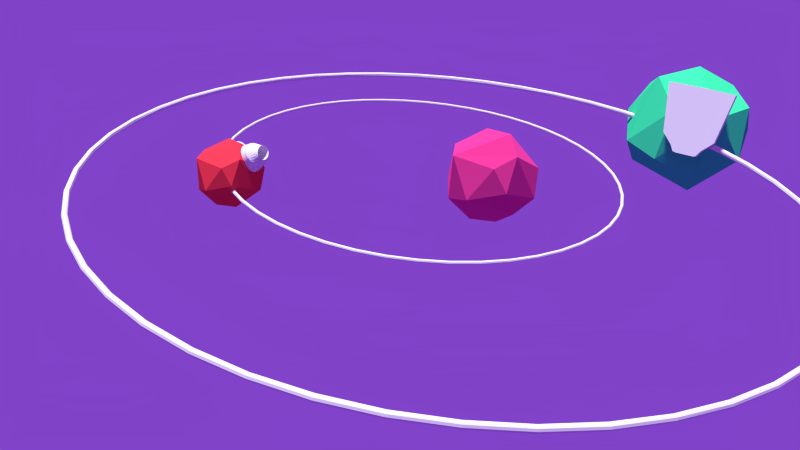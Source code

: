 # Source: Satellites.blend  (saved by Blender 2.73.0; exported with 4.5.12 LTS)
import bpy
from mathutils import Matrix  # noqa: F401  (used for matrix-valued properties, if any)

bpy.ops.wm.read_factory_settings(use_empty=True)
scene = bpy.context.scene
scene.name = 'Scene'

# ---- collections
col_collection_1 = bpy.data.collections.new('Collection 1'); scene.collection.children.link(col_collection_1)

# ---- materials (node trees are filled in below, after node groups)
mat_material_006 = bpy.data.materials.new('Material.006')
mat_material_006.alpha_threshold = 0.0
mat_material_006.diffuse_color = (0.5029, 0.402, 0.3467, 1.0)
mat_material_006.roughness = 0.5
mat_material_004 = bpy.data.materials.new('Material.004')
mat_material_004.alpha_threshold = 0.0
mat_material_004.diffuse_color = (0.04519, 0.7991, 0.3095, 1.0)
mat_material_004.roughness = 0.5
mat_material_001 = bpy.data.materials.new('Material.001')
mat_material_001.alpha_threshold = 0.0
mat_material_001.diffuse_color = (0.7991, 0.05448, 0.2831, 1.0)
mat_material_001.roughness = 0.5
mat_material_005 = bpy.data.materials.new('Material.005')
mat_material_005.alpha_threshold = 0.0
mat_material_005.diffuse_color = (0.7991, 0.04231, 0.06663, 1.0)
mat_material_005.roughness = 0.5

# ---- material node trees
mat_material_006.use_nodes = True; mat_material_006.node_tree.nodes.clear()
_N = mat_material_006.node_tree.nodes; _L = mat_material_006.node_tree.links
n0 = _N.new('ShaderNodeOutputMaterial'); n0.name = 'Material Output'; n0.location = (300, 300)
n1 = _N.new('ShaderNodeBsdfDiffuse'); n1.name = 'Diffuse BSDF'; n1.location = (10, 300)
n2 = _N.new('ShaderNodeRGB'); n2.name = 'RGB'; n2.location = (-180, 300)
n2.outputs[0].default_value = (0.5, 0.402, 0.3465, 1.0)
_L.new(n1.outputs[0], n0.inputs[0])
_L.new(n2.outputs[0], n1.inputs[0])
n0.is_active_output = True
mat_material_004.use_nodes = True; mat_material_004.node_tree.nodes.clear()
_N = mat_material_004.node_tree.nodes; _L = mat_material_004.node_tree.links
n0 = _N.new('ShaderNodeOutputMaterial'); n0.name = 'Material Output'; n0.location = (300, 300)
n1 = _N.new('ShaderNodeBsdfDiffuse'); n1.name = 'Diffuse BSDF'; n1.location = (10, 300)
n1.inputs[0].default_value = (0.04545, 0.8, 0.3117, 1.0)
_L.new(n1.outputs[0], n0.inputs[0])
n0.is_active_output = True
mat_material_001.use_nodes = True; mat_material_001.node_tree.nodes.clear()
_N = mat_material_001.node_tree.nodes; _L = mat_material_001.node_tree.links
n0 = _N.new('ShaderNodeOutputMaterial'); n0.name = 'Material Output'; n0.location = (300, 300)
n1 = _N.new('ShaderNodeBsdfDiffuse'); n1.name = 'Diffuse BSDF'; n1.location = (10, 300)
n1.inputs[0].default_value = (0.7991, 0.05448, 0.2831, 1.0)
n1.inputs[1].default_value = 0.7372
_L.new(n1.outputs[0], n0.inputs[0])
n0.is_active_output = True
mat_material_005.use_nodes = True; mat_material_005.node_tree.nodes.clear()
_N = mat_material_005.node_tree.nodes; _L = mat_material_005.node_tree.links
n0 = _N.new('ShaderNodeOutputMaterial'); n0.name = 'Material Output'; n0.location = (300, 300)
n1 = _N.new('ShaderNodeBsdfDiffuse'); n1.name = 'Diffuse BSDF'; n1.location = (10, 300)
n1.inputs[0].default_value = (0.8, 0.04212, 0.06588, 1.0)
_L.new(n1.outputs[0], n0.inputs[0])
n0.is_active_output = True

# ---- world
world_world = bpy.data.worlds.new('World'); scene.world = world_world
world_world.use_nodes = True; world_world.node_tree.nodes.clear()
_N = world_world.node_tree.nodes; _L = world_world.node_tree.links
n0 = _N.new('ShaderNodeOutputWorld'); n0.name = 'World Output'; n0.location = (300, 300)
n1 = _N.new('ShaderNodeBackground'); n1.name = 'Background'; n1.location = (110, 300)
n1.inputs[0].default_value = (0.2179, 0.05573, 0.5815, 1.0)
_L.new(n1.outputs[0], n0.inputs[0])
n0.is_active_output = True
world_world.color = (0.02835, 0.5815, 0.1878)
world_world.use_sun_shadow = False
world_world.sun_shadow_jitter_overblur = 0.0
world_world.cycles.sampling_method = 'MANUAL'
world_world.cycles.sample_map_resolution = 256

# ---- cameras
cam_camera = bpy.data.cameras.new('Camera')
cam_camera.clip_end = 100.0
cam_camera.lens = 35.0
cam_camera.sensor_width = 32.0
cam_camera.sensor_height = 18.0
cam_camera.ortho_scale = 7.314
cam_camera.dof.focus_distance = 0.0

# ---- lights
light_lamp = bpy.data.lights.new('Lamp', 'SUN')
light_lamp.transmission_factor = 0.0
light_lamp.cutoff_distance = 30.0
light_lamp.angle = 0.1993
light_lamp.energy = 4.7
light_lamp.shadow_buffer_clip_start = 1.001
light_lamp.shadow_soft_size = 0.1
light_lamp.shadow_cascade_max_distance = 1000.0
light_lamp.cycles.use_multiple_importance_sampling = False

# ---- meshes
me_torus_001 = bpy.data.meshes.new('Torus.001')
me_torus_001.from_pydata([(1.103, -3.277e-08, 2.575e-11), (1.101, -3.305e-08, 0.005406), (1.097, -3.252e-08, 0.008484), (1.092, -3.247e-08, 0.008381), (1.088, -3.237e-08, 0.006007), (1.087, -3.233e-08, 0.002929), (1.086, -3.232e-08, 2.575e-11), (1.087, -3.233e-08, -0.002929), (1.088, -3.221e-08, -0.006007), (1.092, -3.247e-08, -0.008381), (1.097, -3.26e-08, -0.008484), (1.101, -3.305e-08, -0.005406), (1.094, 0.144, 2.575e-11), (1.092, 0.1438, 0.005406), (1.087, 0.1432, 0.008484), (1.083, 0.1425, 0.008381), (1.079, 0.1421, 0.006007), (1.078, 0.1419, 0.002929), (1.077, 0.1418, 2.575e-11), (1.078, 0.1419, -0.002929), (1.079, 0.1421, -0.006007), (1.083, 0.1425, -0.008381), (1.087, 0.1432, -0.008484), (1.092, 0.1438, -0.005406), (1.066, 0.2855, 2.575e-11), (1.064, 0.285, 0.005406), (1.059, 0.2839, 0.008484), (1.055, 0.2826, 0.008381), (1.051, 0.2817, 0.006007), (1.05, 0.2813, 0.002929), (1.049, 0.2812, 2.575e-11), (1.05, 0.2813, -0.002929), (1.051, 0.2817, -0.006007), (1.055, 0.2826, -0.008381), (1.059, 0.2839, -0.008484), (1.064, 0.285, -0.005406), (1.019, 0.4222, 2.575e-11), (1.017, 0.4215, 0.005406), (1.013, 0.4197, 0.008484), (1.009, 0.4179, 0.008381), (1.006, 0.4165, 0.006007), (1.004, 0.4159, 0.002929), (1.004, 0.4158, 2.575e-11), (1.004, 0.4159, -0.002929), (1.006, 0.4165, -0.006007), (1.009, 0.4179, -0.008381), (1.013, 0.4197, -0.008484), (1.017, 0.4215, -0.005406), (0.9554, 0.5516, 2.575e-11), (0.9538, 0.5507, 0.005406), (0.9499, 0.5484, 0.008484), (0.9456, 0.546, 0.008381), (0.9426, 0.5442, 0.006007), (0.9412, 0.5434, 0.002929), (0.9409, 0.5432, 2.575e-11), (0.9412, 0.5434, -0.002929), (0.9426, 0.5442, -0.006007), (0.9456, 0.546, -0.008381), (0.9499, 0.5484, -0.008484), (0.9538, 0.5507, -0.005406), (0.8752, 0.6716, 2.575e-11), (0.8737, 0.6704, 0.005406), (0.8702, 0.6677, 0.008484), (0.8663, 0.6647, 0.008381), (0.8635, 0.6626, 0.006007), (0.8622, 0.6616, 0.002929), (0.8619, 0.6614, 2.575e-11), (0.8622, 0.6616, -0.002929), (0.8635, 0.6626, -0.006007), (0.8663, 0.6647, -0.008381), (0.8702, 0.6677, -0.008484), (0.8737, 0.6704, -0.005406), (0.78, 0.78, 2.575e-11), (0.7788, 0.7788, 0.005406), (0.7756, 0.7756, 0.008484), (0.7721, 0.7721, 0.008381), (0.7696, 0.7696, 0.006007), (0.7685, 0.7685, 0.002929), (0.7682, 0.7682, 2.575e-11), (0.7685, 0.7685, -0.002929), (0.7696, 0.7696, -0.006007), (0.7721, 0.7721, -0.008381), (0.7756, 0.7756, -0.008484), (0.7788, 0.7788, -0.005406), (0.6716, 0.8752, 2.575e-11), (0.6704, 0.8737, 0.005406), (0.6677, 0.8702, 0.008484), (0.6647, 0.8663, 0.008381), (0.6626, 0.8635, 0.006007), (0.6616, 0.8622, 0.002929), (0.6614, 0.8619, 2.575e-11), (0.6616, 0.8622, -0.002929), (0.6626, 0.8635, -0.006007), (0.6647, 0.8663, -0.008381), (0.6677, 0.8702, -0.008484), (0.6704, 0.8737, -0.005406), (0.5516, 0.9554, 2.575e-11), (0.5507, 0.9538, 0.005406), (0.5484, 0.9499, 0.008484), (0.546, 0.9456, 0.008381), (0.5442, 0.9426, 0.006007), (0.5434, 0.9412, 0.002929), (0.5432, 0.9409, 2.575e-11), (0.5434, 0.9412, -0.002929), (0.5442, 0.9426, -0.006007), (0.546, 0.9456, -0.008381), (0.5484, 0.9499, -0.008484), (0.5507, 0.9538, -0.005406), (0.4222, 1.019, 2.575e-11), (0.4215, 1.017, 0.005406), (0.4197, 1.013, 0.008484), (0.4179, 1.009, 0.008381), (0.4165, 1.006, 0.006007), (0.4159, 1.004, 0.002929), (0.4158, 1.004, 2.575e-11), (0.4159, 1.004, -0.002929), (0.4165, 1.006, -0.006007), (0.4179, 1.009, -0.008381), (0.4197, 1.013, -0.008484), (0.4215, 1.017, -0.005406), (0.2855, 1.066, 2.575e-11), (0.285, 1.064, 0.005406), (0.2839, 1.059, 0.008484), (0.2826, 1.055, 0.008381), (0.2817, 1.051, 0.006007), (0.2813, 1.05, 0.002929), (0.2812, 1.049, 2.575e-11), (0.2813, 1.05, -0.002929), (0.2817, 1.051, -0.006007), (0.2826, 1.055, -0.008381), (0.2839, 1.059, -0.008484), (0.285, 1.064, -0.005406), (0.144, 1.094, 2.575e-11), (0.1438, 1.092, 0.005406), (0.1432, 1.087, 0.008484), (0.1425, 1.083, 0.008381), (0.1421, 1.079, 0.006007), (0.1419, 1.078, 0.002929), (0.1418, 1.077, 2.575e-11), (0.1419, 1.078, -0.002929), (0.1421, 1.079, -0.006007), (0.1425, 1.083, -0.008381), (0.1432, 1.087, -0.008484), (0.1438, 1.092, -0.005406), (1.264e-07, 1.103, 2.575e-11), (1.771e-07, 1.101, 0.005406), (1.704e-07, 1.097, 0.008484), (1.3e-07, 1.092, 0.008381), (1.363e-07, 1.088, 0.006007), (1.049e-07, 1.087, 0.002929), (1.323e-07, 1.086, 2.575e-11), (1.049e-07, 1.087, -0.002929), (1.363e-07, 1.088, -0.006007), (1.3e-07, 1.092, -0.008381), (1.704e-07, 1.097, -0.008484), (1.771e-07, 1.101, -0.005406), (-0.144, 1.094, 2.575e-11), (-0.1438, 1.092, 0.005406), (-0.1432, 1.087, 0.008484), (-0.1425, 1.083, 0.008381), (-0.1421, 1.079, 0.006007), (-0.1419, 1.078, 0.002929), (-0.1418, 1.077, 2.575e-11), (-0.1419, 1.078, -0.002929), (-0.1421, 1.079, -0.006007), (-0.1425, 1.083, -0.008381), (-0.1432, 1.087, -0.008484), (-0.1438, 1.092, -0.005406), (-0.2855, 1.066, 2.575e-11), (-0.285, 1.064, 0.005406), (-0.2839, 1.059, 0.008484), (-0.2826, 1.055, 0.008381), (-0.2817, 1.051, 0.006007), (-0.2813, 1.05, 0.002929), (-0.2812, 1.049, 2.575e-11), (-0.2813, 1.05, -0.002929), (-0.2817, 1.051, -0.006007), (-0.2826, 1.055, -0.008381), (-0.2839, 1.059, -0.008484), (-0.285, 1.064, -0.005406), (-0.4222, 1.019, 2.575e-11), (-0.4215, 1.017, 0.005406), (-0.4197, 1.013, 0.008484), (-0.4179, 1.009, 0.008381), (-0.4165, 1.006, 0.006007), (-0.4159, 1.004, 0.002929), (-0.4158, 1.004, 2.575e-11), (-0.4159, 1.004, -0.002929), (-0.4165, 1.006, -0.006007), (-0.4179, 1.009, -0.008381), (-0.4197, 1.013, -0.008484), (-0.4215, 1.017, -0.005406), (-0.5516, 0.9554, 2.575e-11), (-0.5507, 0.9538, 0.005406), (-0.5484, 0.9499, 0.008484), (-0.546, 0.9456, 0.008381), (-0.5442, 0.9426, 0.006007), (-0.5434, 0.9412, 0.002929), (-0.5432, 0.9409, 2.575e-11), (-0.5434, 0.9412, -0.002929), (-0.5442, 0.9426, -0.006007), (-0.546, 0.9456, -0.008381), (-0.5484, 0.9499, -0.008484), (-0.5507, 0.9538, -0.005406), (-0.6716, 0.8752, 2.575e-11), (-0.6704, 0.8737, 0.005406), (-0.6677, 0.8702, 0.008484), (-0.6647, 0.8663, 0.008381), (-0.6626, 0.8635, 0.006007), (-0.6616, 0.8622, 0.002929), (-0.6614, 0.8619, 2.575e-11), (-0.6616, 0.8622, -0.002929), (-0.6626, 0.8635, -0.006007), (-0.6647, 0.8663, -0.008381), (-0.6677, 0.8702, -0.008484), (-0.6704, 0.8737, -0.005406), (-0.78, 0.78, 2.575e-11), (-0.7788, 0.7788, 0.005406), (-0.7756, 0.7756, 0.008484), (-0.7721, 0.7721, 0.008381), (-0.7696, 0.7696, 0.006007), (-0.7685, 0.7685, 0.002929), (-0.7682, 0.7682, 2.575e-11), (-0.7685, 0.7685, -0.002929), (-0.7696, 0.7696, -0.006007), (-0.7721, 0.7721, -0.008381), (-0.7756, 0.7756, -0.008484), (-0.7788, 0.7788, -0.005406), (-0.8752, 0.6716, 2.575e-11), (-0.8737, 0.6704, 0.005406), (-0.8702, 0.6677, 0.008484), (-0.8663, 0.6647, 0.008381), (-0.8635, 0.6626, 0.006007), (-0.8622, 0.6616, 0.002929), (-0.8619, 0.6614, 2.575e-11), (-0.8622, 0.6616, -0.002929), (-0.8635, 0.6626, -0.006007), (-0.8663, 0.6647, -0.008381), (-0.8702, 0.6677, -0.008484), (-0.8737, 0.6704, -0.005406), (-0.9554, 0.5516, 2.575e-11), (-0.9538, 0.5507, 0.005406), (-0.9499, 0.5484, 0.008484), (-0.9456, 0.546, 0.008381), (-0.9426, 0.5442, 0.006007), (-0.9412, 0.5434, 0.002929), (-0.9409, 0.5432, 2.575e-11), (-0.9412, 0.5434, -0.002929), (-0.9426, 0.5442, -0.006007), (-0.9456, 0.546, -0.008381), (-0.9499, 0.5484, -0.008484), (-0.9538, 0.5507, -0.005406), (-1.019, 0.4222, 2.575e-11), (-1.017, 0.4215, 0.005406), (-1.013, 0.4197, 0.008484), (-1.009, 0.4179, 0.008381), (-1.006, 0.4165, 0.006007), (-1.004, 0.4159, 0.002929), (-1.004, 0.4158, 2.575e-11), (-1.004, 0.4159, -0.002929), (-1.006, 0.4165, -0.006007), (-1.009, 0.4179, -0.008381), (-1.013, 0.4197, -0.008484), (-1.017, 0.4215, -0.005406), (-1.066, 0.2855, 2.575e-11), (-1.064, 0.285, 0.005406), (-1.059, 0.2839, 0.008484), (-1.055, 0.2826, 0.008381), (-1.051, 0.2817, 0.006007), (-1.05, 0.2813, 0.002929), (-1.049, 0.2812, 2.575e-11), (-1.05, 0.2813, -0.002929), (-1.051, 0.2817, -0.006007), (-1.055, 0.2826, -0.008381), (-1.059, 0.2839, -0.008484), (-1.064, 0.285, -0.005406), (-1.094, 0.144, 2.575e-11), (-1.092, 0.1438, 0.005406), (-1.087, 0.1432, 0.008484), (-1.083, 0.1425, 0.008381), (-1.079, 0.1421, 0.006007), (-1.078, 0.1419, 0.002929), (-1.077, 0.1418, 2.575e-11), (-1.078, 0.1419, -0.002929), (-1.079, 0.1421, -0.006007), (-1.083, 0.1425, -0.008381), (-1.087, 0.1432, -0.008484), (-1.092, 0.1438, -0.005406), (-1.103, 1.357e-07, 2.575e-11), (-1.101, 1.335e-07, 0.005406), (-1.097, 1.287e-07, 0.008484), (-1.092, 1.226e-07, 0.008381), (-1.088, 1.165e-07, 0.006007), (-1.087, 1.109e-07, 0.002929), (-1.086, 1.102e-07, 2.575e-11), (-1.087, 1.109e-07, -0.002929), (-1.088, 1.165e-07, -0.006007), (-1.092, 1.226e-07, -0.008381), (-1.097, 1.289e-07, -0.008484), (-1.101, 1.335e-07, -0.005406), (-1.094, -0.144, 2.575e-11), (-1.092, -0.1438, 0.005406), (-1.087, -0.1432, 0.008484), (-1.083, -0.1425, 0.008381), (-1.079, -0.1421, 0.006007), (-1.078, -0.1419, 0.002929), (-1.077, -0.1418, 2.575e-11), (-1.078, -0.1419, -0.002929), (-1.079, -0.1421, -0.006007), (-1.083, -0.1425, -0.008381), (-1.087, -0.1432, -0.008484), (-1.092, -0.1438, -0.005406), (-1.066, -0.2855, 2.575e-11), (-1.064, -0.285, 0.005406), (-1.059, -0.2839, 0.008484), (-1.055, -0.2826, 0.008381), (-1.051, -0.2817, 0.006007), (-1.05, -0.2813, 0.002929), (-1.049, -0.2812, 2.575e-11), (-1.05, -0.2813, -0.002929), (-1.051, -0.2817, -0.006007), (-1.055, -0.2826, -0.008381), (-1.059, -0.2839, -0.008484), (-1.064, -0.285, -0.005406), (-1.019, -0.4222, 2.575e-11), (-1.017, -0.4215, 0.005406), (-1.013, -0.4197, 0.008484), (-1.009, -0.4179, 0.008381), (-1.006, -0.4165, 0.006007), (-1.004, -0.4159, 0.002929), (-1.004, -0.4158, 2.575e-11), (-1.004, -0.4159, -0.002929), (-1.006, -0.4165, -0.006007), (-1.009, -0.4179, -0.008381), (-1.013, -0.4197, -0.008484), (-1.017, -0.4215, -0.005406), (-0.9554, -0.5516, 2.575e-11), (-0.9538, -0.5507, 0.005406), (-0.9499, -0.5484, 0.008484), (-0.9456, -0.546, 0.008381), (-0.9426, -0.5442, 0.006007), (-0.9412, -0.5434, 0.002929), (-0.9409, -0.5432, 2.575e-11), (-0.9412, -0.5434, -0.002929), (-0.9426, -0.5442, -0.006007), (-0.9456, -0.546, -0.008381), (-0.9499, -0.5484, -0.008484), (-0.9538, -0.5507, -0.005406), (-0.8752, -0.6716, 2.575e-11), (-0.8737, -0.6704, 0.005406), (-0.8702, -0.6677, 0.008484), (-0.8663, -0.6647, 0.008381), (-0.8635, -0.6626, 0.006007), (-0.8622, -0.6616, 0.002929), (-0.8619, -0.6614, 2.575e-11), (-0.8622, -0.6616, -0.002929), (-0.8635, -0.6626, -0.006007), (-0.8663, -0.6647, -0.008381), (-0.8702, -0.6677, -0.008484), (-0.8737, -0.6704, -0.005406), (-0.78, -0.78, 2.575e-11), (-0.7788, -0.7788, 0.005406), (-0.7756, -0.7756, 0.008484), (-0.7721, -0.7721, 0.008381), (-0.7696, -0.7696, 0.006007), (-0.7685, -0.7685, 0.002929), (-0.7682, -0.7682, 2.575e-11), (-0.7685, -0.7685, -0.002929), (-0.7696, -0.7696, -0.006007), (-0.7721, -0.7721, -0.008381), (-0.7756, -0.7756, -0.008484), (-0.7788, -0.7788, -0.005406), (-0.6716, -0.8752, 2.575e-11), (-0.6704, -0.8737, 0.005406), (-0.6677, -0.8702, 0.008484), (-0.6647, -0.8663, 0.008381), (-0.6626, -0.8635, 0.006007), (-0.6616, -0.8622, 0.002929), (-0.6614, -0.8619, 2.575e-11), (-0.6616, -0.8622, -0.002929), (-0.6626, -0.8635, -0.006007), (-0.6647, -0.8663, -0.008381), (-0.6677, -0.8702, -0.008484), (-0.6704, -0.8737, -0.005406), (-0.5516, -0.9554, 2.575e-11), (-0.5507, -0.9538, 0.005406), (-0.5484, -0.9499, 0.008484), (-0.546, -0.9456, 0.008381), (-0.5442, -0.9426, 0.006007), (-0.5434, -0.9412, 0.002929), (-0.5432, -0.9409, 2.575e-11), (-0.5434, -0.9412, -0.002929), (-0.5442, -0.9426, -0.006007), (-0.546, -0.9456, -0.008381), (-0.5484, -0.9499, -0.008484), (-0.5507, -0.9538, -0.005406), (-0.4222, -1.019, 2.575e-11), (-0.4215, -1.017, 0.005406), (-0.4197, -1.013, 0.008484), (-0.4179, -1.009, 0.008381), (-0.4165, -1.006, 0.006007), (-0.4159, -1.004, 0.002929), (-0.4158, -1.004, 2.575e-11), (-0.4159, -1.004, -0.002929), (-0.4165, -1.006, -0.006007), (-0.4179, -1.009, -0.008381), (-0.4197, -1.013, -0.008484), (-0.4215, -1.017, -0.005406), (-0.2855, -1.066, 2.575e-11), (-0.285, -1.064, 0.005406), (-0.2839, -1.059, 0.008484), (-0.2826, -1.055, 0.008381), (-0.2817, -1.051, 0.006007), (-0.2813, -1.05, 0.002929), (-0.2812, -1.049, 2.575e-11), (-0.2813, -1.05, -0.002929), (-0.2817, -1.051, -0.006007), (-0.2826, -1.055, -0.008381), (-0.2839, -1.059, -0.008484), (-0.285, -1.064, -0.005406), (-0.144, -1.094, 2.575e-11), (-0.1438, -1.092, 0.005406), (-0.1432, -1.087, 0.008484), (-0.1425, -1.083, 0.008381), (-0.1421, -1.079, 0.006007), (-0.1419, -1.078, 0.002929), (-0.1418, -1.077, 2.575e-11), (-0.1419, -1.078, -0.002929), (-0.1421, -1.079, -0.006007), (-0.1425, -1.083, -0.008381), (-0.1432, -1.087, -0.008484), (-0.1438, -1.092, -0.005406), (1.33e-07, -1.103, 2.575e-11), (1.992e-07, -1.101, 0.005406), (1.802e-07, -1.097, 0.008484), (8.61e-08, -1.092, 0.008381), (3.778e-08, -1.088, 0.006007), (-5.351e-08, -1.087, 0.002929), (-5.533e-08, -1.086, 2.575e-11), (-5.351e-08, -1.087, -0.002929), (3.77e-08, -1.088, -0.006007), (8.61e-08, -1.092, -0.008381), (1.802e-07, -1.097, -0.008484), (1.992e-07, -1.101, -0.005406), (0.144, -1.094, 2.575e-11), (0.1438, -1.092, 0.005406), (0.1432, -1.087, 0.008484), (0.1425, -1.083, 0.008381), (0.1421, -1.079, 0.006007), (0.1419, -1.078, 0.002929), (0.1418, -1.077, 2.575e-11), (0.1419, -1.078, -0.002929), (0.1421, -1.079, -0.006007), (0.1425, -1.083, -0.008381), (0.1432, -1.087, -0.008484), (0.1438, -1.092, -0.005406), (0.2855, -1.066, 2.575e-11), (0.285, -1.064, 0.005406), (0.2839, -1.059, 0.008484), (0.2826, -1.055, 0.008381), (0.2817, -1.051, 0.006007), (0.2813, -1.05, 0.002929), (0.2812, -1.049, 2.575e-11), (0.2813, -1.05, -0.002929), (0.2817, -1.051, -0.006007), (0.2826, -1.055, -0.008381), (0.2839, -1.059, -0.008484), (0.285, -1.064, -0.005406), (0.4222, -1.019, 2.575e-11), (0.4215, -1.017, 0.005406), (0.4197, -1.013, 0.008484), (0.4179, -1.009, 0.008381), (0.4165, -1.006, 0.006007), (0.4159, -1.004, 0.002929), (0.4158, -1.004, 2.575e-11), (0.4159, -1.004, -0.002929), (0.4165, -1.006, -0.006007), (0.4179, -1.009, -0.008381), (0.4197, -1.013, -0.008484), (0.4215, -1.017, -0.005406), (0.5516, -0.9554, 2.575e-11), (0.5507, -0.9538, 0.005406), (0.5484, -0.9499, 0.008484), (0.546, -0.9456, 0.008381), (0.5442, -0.9426, 0.006007), (0.5434, -0.9412, 0.002929), (0.5432, -0.9409, 2.575e-11), (0.5434, -0.9412, -0.002929), (0.5442, -0.9426, -0.006007), (0.546, -0.9456, -0.008381), (0.5484, -0.9499, -0.008484), (0.5507, -0.9538, -0.005406), (0.6716, -0.8752, 2.575e-11), (0.6704, -0.8737, 0.005406), (0.6677, -0.8702, 0.008484), (0.6647, -0.8663, 0.008381), (0.6626, -0.8635, 0.006007), (0.6616, -0.8622, 0.002929), (0.6614, -0.8619, 2.575e-11), (0.6616, -0.8622, -0.002929), (0.6626, -0.8635, -0.006007), (0.6647, -0.8663, -0.008381), (0.6677, -0.8702, -0.008484), (0.6704, -0.8737, -0.005406), (0.78, -0.78, 2.575e-11), (0.7788, -0.7788, 0.005406), (0.7756, -0.7756, 0.008484), (0.7721, -0.7721, 0.008381), (0.7696, -0.7696, 0.006007), (0.7685, -0.7685, 0.002929), (0.7682, -0.7682, 2.575e-11), (0.7685, -0.7685, -0.002929), (0.7696, -0.7696, -0.006007), (0.7721, -0.7721, -0.008381), (0.7756, -0.7756, -0.008484), (0.7788, -0.7788, -0.005406), (0.8752, -0.6716, 2.575e-11), (0.8737, -0.6704, 0.005406), (0.8702, -0.6677, 0.008484), (0.8663, -0.6647, 0.008381), (0.8635, -0.6626, 0.006007), (0.8622, -0.6616, 0.002929), (0.8619, -0.6614, 2.575e-11), (0.8622, -0.6616, -0.002929), (0.8635, -0.6626, -0.006007), (0.8663, -0.6647, -0.008381), (0.8702, -0.6677, -0.008484), (0.8737, -0.6704, -0.005406), (0.9554, -0.5516, 2.575e-11), (0.9538, -0.5507, 0.005406), (0.9499, -0.5484, 0.008484), (0.9456, -0.546, 0.008381), (0.9426, -0.5442, 0.006007), (0.9412, -0.5434, 0.002929), (0.9409, -0.5432, 2.575e-11), (0.9412, -0.5434, -0.002929), (0.9426, -0.5442, -0.006007), (0.9456, -0.546, -0.008381), (0.9499, -0.5484, -0.008484), (0.9538, -0.5507, -0.005406), (1.019, -0.4222, 2.575e-11), (1.017, -0.4215, 0.005406), (1.013, -0.4197, 0.008484), (1.009, -0.4179, 0.008381), (1.006, -0.4165, 0.006007), (1.004, -0.4159, 0.002929), (1.004, -0.4158, 2.575e-11), (1.004, -0.4159, -0.002929), (1.006, -0.4165, -0.006007), (1.009, -0.4179, -0.008381), (1.013, -0.4197, -0.008484), (1.017, -0.4215, -0.005406), (1.066, -0.2855, 2.575e-11), (1.064, -0.285, 0.005406), (1.059, -0.2839, 0.008484), (1.055, -0.2826, 0.008381), (1.051, -0.2817, 0.006007), (1.05, -0.2813, 0.002929), (1.049, -0.2812, 2.575e-11), (1.05, -0.2813, -0.002929), (1.051, -0.2817, -0.006007), (1.055, -0.2826, -0.008381), (1.059, -0.2839, -0.008484), (1.064, -0.285, -0.005406), (1.094, -0.144, 2.575e-11), (1.092, -0.1438, 0.005406), (1.087, -0.1432, 0.008484), (1.083, -0.1425, 0.008381), (1.079, -0.1421, 0.006007), (1.078, -0.1419, 0.002929), (1.077, -0.1418, 2.575e-11), (1.078, -0.1419, -0.002929), (1.079, -0.1421, -0.006007), (1.083, -0.1425, -0.008381), (1.087, -0.1432, -0.008484), (1.092, -0.1438, -0.005406)], [], [(0, 12, 13, 1), (1, 13, 14, 2), (2, 14, 15, 3), (3, 15, 16, 4), (4, 16, 17, 5), (5, 17, 18, 6), (6, 18, 19, 7), (7, 19, 20, 8), (8, 20, 21, 9), (9, 21, 22, 10), (10, 22, 23, 11), (0, 11, 23, 12), (12, 24, 25, 13), (13, 25, 26, 14), (14, 26, 27, 15), (15, 27, 28, 16), (16, 28, 29, 17), (17, 29, 30, 18), (18, 30, 31, 19), (19, 31, 32, 20), (20, 32, 33, 21), (21, 33, 34, 22), (22, 34, 35, 23), (23, 35, 24, 12), (24, 36, 37, 25), (25, 37, 38, 26), (26, 38, 39, 27), (27, 39, 40, 28), (28, 40, 41, 29), (29, 41, 42, 30), (30, 42, 43, 31), (31, 43, 44, 32), (32, 44, 45, 33), (33, 45, 46, 34), (34, 46, 47, 35), (35, 47, 36, 24), (36, 48, 49, 37), (37, 49, 50, 38), (38, 50, 51, 39), (39, 51, 52, 40), (40, 52, 53, 41), (41, 53, 54, 42), (42, 54, 55, 43), (43, 55, 56, 44), (44, 56, 57, 45), (45, 57, 58, 46), (46, 58, 59, 47), (47, 59, 48, 36), (48, 60, 61, 49), (49, 61, 62, 50), (50, 62, 63, 51), (51, 63, 64, 52), (52, 64, 65, 53), (53, 65, 66, 54), (54, 66, 67, 55), (55, 67, 68, 56), (56, 68, 69, 57), (57, 69, 70, 58), (58, 70, 71, 59), (59, 71, 60, 48), (60, 72, 73, 61), (61, 73, 74, 62), (62, 74, 75, 63), (63, 75, 76, 64), (64, 76, 77, 65), (65, 77, 78, 66), (66, 78, 79, 67), (67, 79, 80, 68), (68, 80, 81, 69), (69, 81, 82, 70), (70, 82, 83, 71), (71, 83, 72, 60), (72, 84, 85, 73), (73, 85, 86, 74), (74, 86, 87, 75), (75, 87, 88, 76), (76, 88, 89, 77), (77, 89, 90, 78), (78, 90, 91, 79), (79, 91, 92, 80), (80, 92, 93, 81), (81, 93, 94, 82), (82, 94, 95, 83), (83, 95, 84, 72), (84, 96, 97, 85), (85, 97, 98, 86), (86, 98, 99, 87), (87, 99, 100, 88), (88, 100, 101, 89), (89, 101, 102, 90), (90, 102, 103, 91), (91, 103, 104, 92), (92, 104, 105, 93), (93, 105, 106, 94), (94, 106, 107, 95), (95, 107, 96, 84), (96, 108, 109, 97), (97, 109, 110, 98), (98, 110, 111, 99), (99, 111, 112, 100), (100, 112, 113, 101), (101, 113, 114, 102), (102, 114, 115, 103), (103, 115, 116, 104), (104, 116, 117, 105), (105, 117, 118, 106), (106, 118, 119, 107), (107, 119, 108, 96), (108, 120, 121, 109), (109, 121, 122, 110), (110, 122, 123, 111), (111, 123, 124, 112), (112, 124, 125, 113), (113, 125, 126, 114), (114, 126, 127, 115), (115, 127, 128, 116), (116, 128, 129, 117), (117, 129, 130, 118), (118, 130, 131, 119), (119, 131, 120, 108), (120, 132, 133, 121), (121, 133, 134, 122), (122, 134, 135, 123), (123, 135, 136, 124), (124, 136, 137, 125), (125, 137, 138, 126), (126, 138, 139, 127), (127, 139, 140, 128), (128, 140, 141, 129), (129, 141, 142, 130), (130, 142, 143, 131), (131, 143, 132, 120), (132, 144, 145, 133), (133, 145, 146, 134), (134, 146, 147, 135), (135, 147, 148, 136), (136, 148, 149, 137), (137, 149, 150, 138), (138, 150, 151, 139), (139, 151, 152, 140), (140, 152, 153, 141), (141, 153, 154, 142), (142, 154, 155, 143), (143, 155, 144, 132), (144, 156, 157, 145), (145, 157, 158, 146), (146, 158, 159, 147), (147, 159, 160, 148), (148, 160, 161, 149), (149, 161, 162, 150), (150, 162, 163, 151), (151, 163, 164, 152), (152, 164, 165, 153), (153, 165, 166, 154), (154, 166, 167, 155), (155, 167, 156, 144), (156, 168, 169, 157), (157, 169, 170, 158), (158, 170, 171, 159), (159, 171, 172, 160), (160, 172, 173, 161), (161, 173, 174, 162), (162, 174, 175, 163), (163, 175, 176, 164), (164, 176, 177, 165), (165, 177, 178, 166), (166, 178, 179, 167), (167, 179, 168, 156), (168, 180, 181, 169), (169, 181, 182, 170), (170, 182, 183, 171), (171, 183, 184, 172), (172, 184, 185, 173), (173, 185, 186, 174), (174, 186, 187, 175), (175, 187, 188, 176), (176, 188, 189, 177), (177, 189, 190, 178), (178, 190, 191, 179), (179, 191, 180, 168), (180, 192, 193, 181), (181, 193, 194, 182), (182, 194, 195, 183), (183, 195, 196, 184), (184, 196, 197, 185), (185, 197, 198, 186), (186, 198, 199, 187), (187, 199, 200, 188), (188, 200, 201, 189), (189, 201, 202, 190), (190, 202, 203, 191), (191, 203, 192, 180), (192, 204, 205, 193), (193, 205, 206, 194), (194, 206, 207, 195), (195, 207, 208, 196), (196, 208, 209, 197), (197, 209, 210, 198), (198, 210, 211, 199), (199, 211, 212, 200), (200, 212, 213, 201), (201, 213, 214, 202), (202, 214, 215, 203), (203, 215, 204, 192), (204, 216, 217, 205), (205, 217, 218, 206), (206, 218, 219, 207), (207, 219, 220, 208), (208, 220, 221, 209), (209, 221, 222, 210), (210, 222, 223, 211), (211, 223, 224, 212), (212, 224, 225, 213), (213, 225, 226, 214), (214, 226, 227, 215), (215, 227, 216, 204), (216, 228, 229, 217), (217, 229, 230, 218), (218, 230, 231, 219), (219, 231, 232, 220), (220, 232, 233, 221), (221, 233, 234, 222), (222, 234, 235, 223), (223, 235, 236, 224), (224, 236, 237, 225), (225, 237, 238, 226), (226, 238, 239, 227), (227, 239, 228, 216), (228, 240, 241, 229), (229, 241, 242, 230), (230, 242, 243, 231), (231, 243, 244, 232), (232, 244, 245, 233), (233, 245, 246, 234), (234, 246, 247, 235), (235, 247, 248, 236), (236, 248, 249, 237), (237, 249, 250, 238), (238, 250, 251, 239), (239, 251, 240, 228), (240, 252, 253, 241), (241, 253, 254, 242), (242, 254, 255, 243), (243, 255, 256, 244), (244, 256, 257, 245), (245, 257, 258, 246), (246, 258, 259, 247), (247, 259, 260, 248), (248, 260, 261, 249), (249, 261, 262, 250), (250, 262, 263, 251), (251, 263, 252, 240), (252, 264, 265, 253), (253, 265, 266, 254), (254, 266, 267, 255), (255, 267, 268, 256), (256, 268, 269, 257), (257, 269, 270, 258), (258, 270, 271, 259), (259, 271, 272, 260), (260, 272, 273, 261), (261, 273, 274, 262), (262, 274, 275, 263), (263, 275, 264, 252), (264, 276, 277, 265), (265, 277, 278, 266), (266, 278, 279, 267), (267, 279, 280, 268), (268, 280, 281, 269), (269, 281, 282, 270), (270, 282, 283, 271), (271, 283, 284, 272), (272, 284, 285, 273), (273, 285, 286, 274), (274, 286, 287, 275), (275, 287, 276, 264), (276, 288, 289, 277), (277, 289, 290, 278), (278, 290, 291, 279), (279, 291, 292, 280), (280, 292, 293, 281), (281, 293, 294, 282), (282, 294, 295, 283), (283, 295, 296, 284), (284, 296, 297, 285), (285, 297, 298, 286), (286, 298, 299, 287), (287, 299, 288, 276), (288, 300, 301, 289), (289, 301, 302, 290), (290, 302, 303, 291), (291, 303, 304, 292), (292, 304, 305, 293), (293, 305, 306, 294), (294, 306, 307, 295), (295, 307, 308, 296), (296, 308, 309, 297), (297, 309, 310, 298), (298, 310, 311, 299), (299, 311, 300, 288), (300, 312, 313, 301), (301, 313, 314, 302), (302, 314, 315, 303), (303, 315, 316, 304), (304, 316, 317, 305), (305, 317, 318, 306), (306, 318, 319, 307), (307, 319, 320, 308), (308, 320, 321, 309), (309, 321, 322, 310), (310, 322, 323, 311), (311, 323, 312, 300), (312, 324, 325, 313), (313, 325, 326, 314), (314, 326, 327, 315), (315, 327, 328, 316), (316, 328, 329, 317), (317, 329, 330, 318), (318, 330, 331, 319), (319, 331, 332, 320), (320, 332, 333, 321), (321, 333, 334, 322), (322, 334, 335, 323), (323, 335, 324, 312), (324, 336, 337, 325), (325, 337, 338, 326), (326, 338, 339, 327), (327, 339, 340, 328), (328, 340, 341, 329), (329, 341, 342, 330), (330, 342, 343, 331), (331, 343, 344, 332), (332, 344, 345, 333), (333, 345, 346, 334), (334, 346, 347, 335), (335, 347, 336, 324), (336, 348, 349, 337), (337, 349, 350, 338), (338, 350, 351, 339), (339, 351, 352, 340), (340, 352, 353, 341), (341, 353, 354, 342), (342, 354, 355, 343), (343, 355, 356, 344), (344, 356, 357, 345), (345, 357, 358, 346), (346, 358, 359, 347), (347, 359, 348, 336), (348, 360, 361, 349), (349, 361, 362, 350), (350, 362, 363, 351), (351, 363, 364, 352), (352, 364, 365, 353), (353, 365, 366, 354), (354, 366, 367, 355), (355, 367, 368, 356), (356, 368, 369, 357), (357, 369, 370, 358), (358, 370, 371, 359), (359, 371, 360, 348), (360, 372, 373, 361), (361, 373, 374, 362), (362, 374, 375, 363), (363, 375, 376, 364), (364, 376, 377, 365), (365, 377, 378, 366), (366, 378, 379, 367), (367, 379, 380, 368), (368, 380, 381, 369), (369, 381, 382, 370), (370, 382, 383, 371), (371, 383, 372, 360), (372, 384, 385, 373), (373, 385, 386, 374), (374, 386, 387, 375), (375, 387, 388, 376), (376, 388, 389, 377), (377, 389, 390, 378), (378, 390, 391, 379), (379, 391, 392, 380), (380, 392, 393, 381), (381, 393, 394, 382), (382, 394, 395, 383), (383, 395, 384, 372), (384, 396, 397, 385), (385, 397, 398, 386), (386, 398, 399, 387), (387, 399, 400, 388), (388, 400, 401, 389), (389, 401, 402, 390), (390, 402, 403, 391), (391, 403, 404, 392), (392, 404, 405, 393), (393, 405, 406, 394), (394, 406, 407, 395), (395, 407, 396, 384), (396, 408, 409, 397), (397, 409, 410, 398), (398, 410, 411, 399), (399, 411, 412, 400), (400, 412, 413, 401), (401, 413, 414, 402), (402, 414, 415, 403), (403, 415, 416, 404), (404, 416, 417, 405), (405, 417, 418, 406), (406, 418, 419, 407), (407, 419, 408, 396), (408, 420, 421, 409), (409, 421, 422, 410), (410, 422, 423, 411), (411, 423, 424, 412), (412, 424, 425, 413), (413, 425, 426, 414), (414, 426, 427, 415), (415, 427, 428, 416), (416, 428, 429, 417), (417, 429, 430, 418), (418, 430, 431, 419), (419, 431, 420, 408), (420, 432, 433, 421), (421, 433, 434, 422), (422, 434, 435, 423), (423, 435, 436, 424), (424, 436, 437, 425), (425, 437, 438, 426), (426, 438, 439, 427), (427, 439, 440, 428), (428, 440, 441, 429), (429, 441, 442, 430), (430, 442, 443, 431), (431, 443, 432, 420), (432, 444, 445, 433), (433, 445, 446, 434), (434, 446, 447, 435), (435, 447, 448, 436), (436, 448, 449, 437), (437, 449, 450, 438), (438, 450, 451, 439), (439, 451, 452, 440), (440, 452, 453, 441), (441, 453, 454, 442), (442, 454, 455, 443), (443, 455, 444, 432), (444, 456, 457, 445), (445, 457, 458, 446), (446, 458, 459, 447), (447, 459, 460, 448), (448, 460, 461, 449), (449, 461, 462, 450), (450, 462, 463, 451), (451, 463, 464, 452), (452, 464, 465, 453), (453, 465, 466, 454), (454, 466, 467, 455), (455, 467, 456, 444), (456, 468, 469, 457), (457, 469, 470, 458), (458, 470, 471, 459), (459, 471, 472, 460), (460, 472, 473, 461), (461, 473, 474, 462), (462, 474, 475, 463), (463, 475, 476, 464), (464, 476, 477, 465), (465, 477, 478, 466), (466, 478, 479, 467), (467, 479, 468, 456), (468, 480, 481, 469), (469, 481, 482, 470), (470, 482, 483, 471), (471, 483, 484, 472), (472, 484, 485, 473), (473, 485, 486, 474), (474, 486, 487, 475), (475, 487, 488, 476), (476, 488, 489, 477), (477, 489, 490, 478), (478, 490, 491, 479), (479, 491, 480, 468), (480, 492, 493, 481), (481, 493, 494, 482), (482, 494, 495, 483), (483, 495, 496, 484), (484, 496, 497, 485), (485, 497, 498, 486), (486, 498, 499, 487), (487, 499, 500, 488), (488, 500, 501, 489), (489, 501, 502, 490), (490, 502, 503, 491), (491, 503, 492, 480), (492, 504, 505, 493), (493, 505, 506, 494), (494, 506, 507, 495), (495, 507, 508, 496), (496, 508, 509, 497), (497, 509, 510, 498), (498, 510, 511, 499), (499, 511, 512, 500), (500, 512, 513, 501), (501, 513, 514, 502), (502, 514, 515, 503), (503, 515, 504, 492), (504, 516, 517, 505), (505, 517, 518, 506), (506, 518, 519, 507), (507, 519, 520, 508), (508, 520, 521, 509), (509, 521, 522, 510), (510, 522, 523, 511), (511, 523, 524, 512), (512, 524, 525, 513), (513, 525, 526, 514), (514, 526, 527, 515), (515, 527, 516, 504), (516, 528, 529, 517), (517, 529, 530, 518), (518, 530, 531, 519), (519, 531, 532, 520), (520, 532, 533, 521), (521, 533, 534, 522), (522, 534, 535, 523), (523, 535, 536, 524), (524, 536, 537, 525), (525, 537, 538, 526), (526, 538, 539, 527), (527, 539, 528, 516), (528, 540, 541, 529), (529, 541, 542, 530), (530, 542, 543, 531), (531, 543, 544, 532), (532, 544, 545, 533), (533, 545, 546, 534), (534, 546, 547, 535), (535, 547, 548, 536), (536, 548, 549, 537), (537, 549, 550, 538), (538, 550, 551, 539), (539, 551, 540, 528), (540, 552, 553, 541), (541, 553, 554, 542), (542, 554, 555, 543), (543, 555, 556, 544), (544, 556, 557, 545), (545, 557, 558, 546), (546, 558, 559, 547), (547, 559, 560, 548), (548, 560, 561, 549), (549, 561, 562, 550), (550, 562, 563, 551), (551, 563, 552, 540), (552, 564, 565, 553), (553, 565, 566, 554), (554, 566, 567, 555), (555, 567, 568, 556), (556, 568, 569, 557), (557, 569, 570, 558), (558, 570, 571, 559), (559, 571, 572, 560), (560, 572, 573, 561), (561, 573, 574, 562), (562, 574, 575, 563), (563, 575, 564, 552), (564, 0, 1, 565), (565, 1, 2, 566), (566, 2, 3, 567), (567, 3, 4, 568), (568, 4, 5, 569), (569, 5, 6, 570), (570, 6, 7, 571), (571, 7, 8, 572), (572, 8, 9, 573), (573, 9, 10, 574), (574, 10, 11, 575), (575, 11, 0, 564)])
me_torus_001.use_remesh_preserve_volume = False
me_torus_001.use_remesh_preserve_attributes = False
me_torus_001.use_mirror_vertex_groups = False
me_torus_001.update()
me_torus = bpy.data.meshes.new('Torus')
me_torus.from_pydata([(1.103, -3.277e-08, 2.575e-11), (1.101, -3.305e-08, 0.005406), (1.097, -3.252e-08, 0.008484), (1.092, -3.247e-08, 0.008381), (1.088, -3.237e-08, 0.006007), (1.087, -3.233e-08, 0.002929), (1.086, -3.232e-08, 2.575e-11), (1.087, -3.233e-08, -0.002929), (1.088, -3.221e-08, -0.006007), (1.092, -3.247e-08, -0.008381), (1.097, -3.26e-08, -0.008484), (1.101, -3.305e-08, -0.005406), (1.094, 0.144, 2.575e-11), (1.092, 0.1438, 0.005406), (1.087, 0.1432, 0.008484), (1.083, 0.1425, 0.008381), (1.079, 0.1421, 0.006007), (1.078, 0.1419, 0.002929), (1.077, 0.1418, 2.575e-11), (1.078, 0.1419, -0.002929), (1.079, 0.1421, -0.006007), (1.083, 0.1425, -0.008381), (1.087, 0.1432, -0.008484), (1.092, 0.1438, -0.005406), (1.066, 0.2855, 2.575e-11), (1.064, 0.285, 0.005406), (1.059, 0.2839, 0.008484), (1.055, 0.2826, 0.008381), (1.051, 0.2817, 0.006007), (1.05, 0.2813, 0.002929), (1.049, 0.2812, 2.575e-11), (1.05, 0.2813, -0.002929), (1.051, 0.2817, -0.006007), (1.055, 0.2826, -0.008381), (1.059, 0.2839, -0.008484), (1.064, 0.285, -0.005406), (1.019, 0.4222, 2.575e-11), (1.017, 0.4215, 0.005406), (1.013, 0.4197, 0.008484), (1.009, 0.4179, 0.008381), (1.006, 0.4165, 0.006007), (1.004, 0.4159, 0.002929), (1.004, 0.4158, 2.575e-11), (1.004, 0.4159, -0.002929), (1.006, 0.4165, -0.006007), (1.009, 0.4179, -0.008381), (1.013, 0.4197, -0.008484), (1.017, 0.4215, -0.005406), (0.9554, 0.5516, 2.575e-11), (0.9538, 0.5507, 0.005406), (0.9499, 0.5484, 0.008484), (0.9456, 0.546, 0.008381), (0.9426, 0.5442, 0.006007), (0.9412, 0.5434, 0.002929), (0.9409, 0.5432, 2.575e-11), (0.9412, 0.5434, -0.002929), (0.9426, 0.5442, -0.006007), (0.9456, 0.546, -0.008381), (0.9499, 0.5484, -0.008484), (0.9538, 0.5507, -0.005406), (0.8752, 0.6716, 2.575e-11), (0.8737, 0.6704, 0.005406), (0.8702, 0.6677, 0.008484), (0.8663, 0.6647, 0.008381), (0.8635, 0.6626, 0.006007), (0.8622, 0.6616, 0.002929), (0.8619, 0.6614, 2.575e-11), (0.8622, 0.6616, -0.002929), (0.8635, 0.6626, -0.006007), (0.8663, 0.6647, -0.008381), (0.8702, 0.6677, -0.008484), (0.8737, 0.6704, -0.005406), (0.78, 0.78, 2.575e-11), (0.7788, 0.7788, 0.005406), (0.7756, 0.7756, 0.008484), (0.7721, 0.7721, 0.008381), (0.7696, 0.7696, 0.006007), (0.7685, 0.7685, 0.002929), (0.7682, 0.7682, 2.575e-11), (0.7685, 0.7685, -0.002929), (0.7696, 0.7696, -0.006007), (0.7721, 0.7721, -0.008381), (0.7756, 0.7756, -0.008484), (0.7788, 0.7788, -0.005406), (0.6716, 0.8752, 2.575e-11), (0.6704, 0.8737, 0.005406), (0.6677, 0.8702, 0.008484), (0.6647, 0.8663, 0.008381), (0.6626, 0.8635, 0.006007), (0.6616, 0.8622, 0.002929), (0.6614, 0.8619, 2.575e-11), (0.6616, 0.8622, -0.002929), (0.6626, 0.8635, -0.006007), (0.6647, 0.8663, -0.008381), (0.6677, 0.8702, -0.008484), (0.6704, 0.8737, -0.005406), (0.5516, 0.9554, 2.575e-11), (0.5507, 0.9538, 0.005406), (0.5484, 0.9499, 0.008484), (0.546, 0.9456, 0.008381), (0.5442, 0.9426, 0.006007), (0.5434, 0.9412, 0.002929), (0.5432, 0.9409, 2.575e-11), (0.5434, 0.9412, -0.002929), (0.5442, 0.9426, -0.006007), (0.546, 0.9456, -0.008381), (0.5484, 0.9499, -0.008484), (0.5507, 0.9538, -0.005406), (0.4222, 1.019, 2.575e-11), (0.4215, 1.017, 0.005406), (0.4197, 1.013, 0.008484), (0.4179, 1.009, 0.008381), (0.4165, 1.006, 0.006007), (0.4159, 1.004, 0.002929), (0.4158, 1.004, 2.575e-11), (0.4159, 1.004, -0.002929), (0.4165, 1.006, -0.006007), (0.4179, 1.009, -0.008381), (0.4197, 1.013, -0.008484), (0.4215, 1.017, -0.005406), (0.2855, 1.066, 2.575e-11), (0.285, 1.064, 0.005406), (0.2839, 1.059, 0.008484), (0.2826, 1.055, 0.008381), (0.2817, 1.051, 0.006007), (0.2813, 1.05, 0.002929), (0.2812, 1.049, 2.575e-11), (0.2813, 1.05, -0.002929), (0.2817, 1.051, -0.006007), (0.2826, 1.055, -0.008381), (0.2839, 1.059, -0.008484), (0.285, 1.064, -0.005406), (0.144, 1.094, 2.575e-11), (0.1438, 1.092, 0.005406), (0.1432, 1.087, 0.008484), (0.1425, 1.083, 0.008381), (0.1421, 1.079, 0.006007), (0.1419, 1.078, 0.002929), (0.1418, 1.077, 2.575e-11), (0.1419, 1.078, -0.002929), (0.1421, 1.079, -0.006007), (0.1425, 1.083, -0.008381), (0.1432, 1.087, -0.008484), (0.1438, 1.092, -0.005406), (1.264e-07, 1.103, 2.575e-11), (1.771e-07, 1.101, 0.005406), (1.704e-07, 1.097, 0.008484), (1.3e-07, 1.092, 0.008381), (1.363e-07, 1.088, 0.006007), (1.049e-07, 1.087, 0.002929), (1.323e-07, 1.086, 2.575e-11), (1.049e-07, 1.087, -0.002929), (1.363e-07, 1.088, -0.006007), (1.3e-07, 1.092, -0.008381), (1.704e-07, 1.097, -0.008484), (1.771e-07, 1.101, -0.005406), (-0.144, 1.094, 2.575e-11), (-0.1438, 1.092, 0.005406), (-0.1432, 1.087, 0.008484), (-0.1425, 1.083, 0.008381), (-0.1421, 1.079, 0.006007), (-0.1419, 1.078, 0.002929), (-0.1418, 1.077, 2.575e-11), (-0.1419, 1.078, -0.002929), (-0.1421, 1.079, -0.006007), (-0.1425, 1.083, -0.008381), (-0.1432, 1.087, -0.008484), (-0.1438, 1.092, -0.005406), (-0.2855, 1.066, 2.575e-11), (-0.285, 1.064, 0.005406), (-0.2839, 1.059, 0.008484), (-0.2826, 1.055, 0.008381), (-0.2817, 1.051, 0.006007), (-0.2813, 1.05, 0.002929), (-0.2812, 1.049, 2.575e-11), (-0.2813, 1.05, -0.002929), (-0.2817, 1.051, -0.006007), (-0.2826, 1.055, -0.008381), (-0.2839, 1.059, -0.008484), (-0.285, 1.064, -0.005406), (-0.4222, 1.019, 2.575e-11), (-0.4215, 1.017, 0.005406), (-0.4197, 1.013, 0.008484), (-0.4179, 1.009, 0.008381), (-0.4165, 1.006, 0.006007), (-0.4159, 1.004, 0.002929), (-0.4158, 1.004, 2.575e-11), (-0.4159, 1.004, -0.002929), (-0.4165, 1.006, -0.006007), (-0.4179, 1.009, -0.008381), (-0.4197, 1.013, -0.008484), (-0.4215, 1.017, -0.005406), (-0.5516, 0.9554, 2.575e-11), (-0.5507, 0.9538, 0.005406), (-0.5484, 0.9499, 0.008484), (-0.546, 0.9456, 0.008381), (-0.5442, 0.9426, 0.006007), (-0.5434, 0.9412, 0.002929), (-0.5432, 0.9409, 2.575e-11), (-0.5434, 0.9412, -0.002929), (-0.5442, 0.9426, -0.006007), (-0.546, 0.9456, -0.008381), (-0.5484, 0.9499, -0.008484), (-0.5507, 0.9538, -0.005406), (-0.6716, 0.8752, 2.575e-11), (-0.6704, 0.8737, 0.005406), (-0.6677, 0.8702, 0.008484), (-0.6647, 0.8663, 0.008381), (-0.6626, 0.8635, 0.006007), (-0.6616, 0.8622, 0.002929), (-0.6614, 0.8619, 2.575e-11), (-0.6616, 0.8622, -0.002929), (-0.6626, 0.8635, -0.006007), (-0.6647, 0.8663, -0.008381), (-0.6677, 0.8702, -0.008484), (-0.6704, 0.8737, -0.005406), (-0.78, 0.78, 2.575e-11), (-0.7788, 0.7788, 0.005406), (-0.7756, 0.7756, 0.008484), (-0.7721, 0.7721, 0.008381), (-0.7696, 0.7696, 0.006007), (-0.7685, 0.7685, 0.002929), (-0.7682, 0.7682, 2.575e-11), (-0.7685, 0.7685, -0.002929), (-0.7696, 0.7696, -0.006007), (-0.7721, 0.7721, -0.008381), (-0.7756, 0.7756, -0.008484), (-0.7788, 0.7788, -0.005406), (-0.8752, 0.6716, 2.575e-11), (-0.8737, 0.6704, 0.005406), (-0.8702, 0.6677, 0.008484), (-0.8663, 0.6647, 0.008381), (-0.8635, 0.6626, 0.006007), (-0.8622, 0.6616, 0.002929), (-0.8619, 0.6614, 2.575e-11), (-0.8622, 0.6616, -0.002929), (-0.8635, 0.6626, -0.006007), (-0.8663, 0.6647, -0.008381), (-0.8702, 0.6677, -0.008484), (-0.8737, 0.6704, -0.005406), (-0.9554, 0.5516, 2.575e-11), (-0.9538, 0.5507, 0.005406), (-0.9499, 0.5484, 0.008484), (-0.9456, 0.546, 0.008381), (-0.9426, 0.5442, 0.006007), (-0.9412, 0.5434, 0.002929), (-0.9409, 0.5432, 2.575e-11), (-0.9412, 0.5434, -0.002929), (-0.9426, 0.5442, -0.006007), (-0.9456, 0.546, -0.008381), (-0.9499, 0.5484, -0.008484), (-0.9538, 0.5507, -0.005406), (-1.019, 0.4222, 2.575e-11), (-1.017, 0.4215, 0.005406), (-1.013, 0.4197, 0.008484), (-1.009, 0.4179, 0.008381), (-1.006, 0.4165, 0.006007), (-1.004, 0.4159, 0.002929), (-1.004, 0.4158, 2.575e-11), (-1.004, 0.4159, -0.002929), (-1.006, 0.4165, -0.006007), (-1.009, 0.4179, -0.008381), (-1.013, 0.4197, -0.008484), (-1.017, 0.4215, -0.005406), (-1.066, 0.2855, 2.575e-11), (-1.064, 0.285, 0.005406), (-1.059, 0.2839, 0.008484), (-1.055, 0.2826, 0.008381), (-1.051, 0.2817, 0.006007), (-1.05, 0.2813, 0.002929), (-1.049, 0.2812, 2.575e-11), (-1.05, 0.2813, -0.002929), (-1.051, 0.2817, -0.006007), (-1.055, 0.2826, -0.008381), (-1.059, 0.2839, -0.008484), (-1.064, 0.285, -0.005406), (-1.094, 0.144, 2.575e-11), (-1.092, 0.1438, 0.005406), (-1.087, 0.1432, 0.008484), (-1.083, 0.1425, 0.008381), (-1.079, 0.1421, 0.006007), (-1.078, 0.1419, 0.002929), (-1.077, 0.1418, 2.575e-11), (-1.078, 0.1419, -0.002929), (-1.079, 0.1421, -0.006007), (-1.083, 0.1425, -0.008381), (-1.087, 0.1432, -0.008484), (-1.092, 0.1438, -0.005406), (-1.103, 1.357e-07, 2.575e-11), (-1.101, 1.335e-07, 0.005406), (-1.097, 1.287e-07, 0.008484), (-1.092, 1.226e-07, 0.008381), (-1.088, 1.165e-07, 0.006007), (-1.087, 1.109e-07, 0.002929), (-1.086, 1.102e-07, 2.575e-11), (-1.087, 1.109e-07, -0.002929), (-1.088, 1.165e-07, -0.006007), (-1.092, 1.226e-07, -0.008381), (-1.097, 1.289e-07, -0.008484), (-1.101, 1.335e-07, -0.005406), (-1.094, -0.144, 2.575e-11), (-1.092, -0.1438, 0.005406), (-1.087, -0.1432, 0.008484), (-1.083, -0.1425, 0.008381), (-1.079, -0.1421, 0.006007), (-1.078, -0.1419, 0.002929), (-1.077, -0.1418, 2.575e-11), (-1.078, -0.1419, -0.002929), (-1.079, -0.1421, -0.006007), (-1.083, -0.1425, -0.008381), (-1.087, -0.1432, -0.008484), (-1.092, -0.1438, -0.005406), (-1.066, -0.2855, 2.575e-11), (-1.064, -0.285, 0.005406), (-1.059, -0.2839, 0.008484), (-1.055, -0.2826, 0.008381), (-1.051, -0.2817, 0.006007), (-1.05, -0.2813, 0.002929), (-1.049, -0.2812, 2.575e-11), (-1.05, -0.2813, -0.002929), (-1.051, -0.2817, -0.006007), (-1.055, -0.2826, -0.008381), (-1.059, -0.2839, -0.008484), (-1.064, -0.285, -0.005406), (-1.019, -0.4222, 2.575e-11), (-1.017, -0.4215, 0.005406), (-1.013, -0.4197, 0.008484), (-1.009, -0.4179, 0.008381), (-1.006, -0.4165, 0.006007), (-1.004, -0.4159, 0.002929), (-1.004, -0.4158, 2.575e-11), (-1.004, -0.4159, -0.002929), (-1.006, -0.4165, -0.006007), (-1.009, -0.4179, -0.008381), (-1.013, -0.4197, -0.008484), (-1.017, -0.4215, -0.005406), (-0.9554, -0.5516, 2.575e-11), (-0.9538, -0.5507, 0.005406), (-0.9499, -0.5484, 0.008484), (-0.9456, -0.546, 0.008381), (-0.9426, -0.5442, 0.006007), (-0.9412, -0.5434, 0.002929), (-0.9409, -0.5432, 2.575e-11), (-0.9412, -0.5434, -0.002929), (-0.9426, -0.5442, -0.006007), (-0.9456, -0.546, -0.008381), (-0.9499, -0.5484, -0.008484), (-0.9538, -0.5507, -0.005406), (-0.8752, -0.6716, 2.575e-11), (-0.8737, -0.6704, 0.005406), (-0.8702, -0.6677, 0.008484), (-0.8663, -0.6647, 0.008381), (-0.8635, -0.6626, 0.006007), (-0.8622, -0.6616, 0.002929), (-0.8619, -0.6614, 2.575e-11), (-0.8622, -0.6616, -0.002929), (-0.8635, -0.6626, -0.006007), (-0.8663, -0.6647, -0.008381), (-0.8702, -0.6677, -0.008484), (-0.8737, -0.6704, -0.005406), (-0.78, -0.78, 2.575e-11), (-0.7788, -0.7788, 0.005406), (-0.7756, -0.7756, 0.008484), (-0.7721, -0.7721, 0.008381), (-0.7696, -0.7696, 0.006007), (-0.7685, -0.7685, 0.002929), (-0.7682, -0.7682, 2.575e-11), (-0.7685, -0.7685, -0.002929), (-0.7696, -0.7696, -0.006007), (-0.7721, -0.7721, -0.008381), (-0.7756, -0.7756, -0.008484), (-0.7788, -0.7788, -0.005406), (-0.6716, -0.8752, 2.575e-11), (-0.6704, -0.8737, 0.005406), (-0.6677, -0.8702, 0.008484), (-0.6647, -0.8663, 0.008381), (-0.6626, -0.8635, 0.006007), (-0.6616, -0.8622, 0.002929), (-0.6614, -0.8619, 2.575e-11), (-0.6616, -0.8622, -0.002929), (-0.6626, -0.8635, -0.006007), (-0.6647, -0.8663, -0.008381), (-0.6677, -0.8702, -0.008484), (-0.6704, -0.8737, -0.005406), (-0.5516, -0.9554, 2.575e-11), (-0.5507, -0.9538, 0.005406), (-0.5484, -0.9499, 0.008484), (-0.546, -0.9456, 0.008381), (-0.5442, -0.9426, 0.006007), (-0.5434, -0.9412, 0.002929), (-0.5432, -0.9409, 2.575e-11), (-0.5434, -0.9412, -0.002929), (-0.5442, -0.9426, -0.006007), (-0.546, -0.9456, -0.008381), (-0.5484, -0.9499, -0.008484), (-0.5507, -0.9538, -0.005406), (-0.4222, -1.019, 2.575e-11), (-0.4215, -1.017, 0.005406), (-0.4197, -1.013, 0.008484), (-0.4179, -1.009, 0.008381), (-0.4165, -1.006, 0.006007), (-0.4159, -1.004, 0.002929), (-0.4158, -1.004, 2.575e-11), (-0.4159, -1.004, -0.002929), (-0.4165, -1.006, -0.006007), (-0.4179, -1.009, -0.008381), (-0.4197, -1.013, -0.008484), (-0.4215, -1.017, -0.005406), (-0.2855, -1.066, 2.575e-11), (-0.285, -1.064, 0.005406), (-0.2839, -1.059, 0.008484), (-0.2826, -1.055, 0.008381), (-0.2817, -1.051, 0.006007), (-0.2813, -1.05, 0.002929), (-0.2812, -1.049, 2.575e-11), (-0.2813, -1.05, -0.002929), (-0.2817, -1.051, -0.006007), (-0.2826, -1.055, -0.008381), (-0.2839, -1.059, -0.008484), (-0.285, -1.064, -0.005406), (-0.144, -1.094, 2.575e-11), (-0.1438, -1.092, 0.005406), (-0.1432, -1.087, 0.008484), (-0.1425, -1.083, 0.008381), (-0.1421, -1.079, 0.006007), (-0.1419, -1.078, 0.002929), (-0.1418, -1.077, 2.575e-11), (-0.1419, -1.078, -0.002929), (-0.1421, -1.079, -0.006007), (-0.1425, -1.083, -0.008381), (-0.1432, -1.087, -0.008484), (-0.1438, -1.092, -0.005406), (1.33e-07, -1.103, 2.575e-11), (1.992e-07, -1.101, 0.005406), (1.802e-07, -1.097, 0.008484), (8.61e-08, -1.092, 0.008381), (3.778e-08, -1.088, 0.006007), (-5.351e-08, -1.087, 0.002929), (-5.533e-08, -1.086, 2.575e-11), (-5.351e-08, -1.087, -0.002929), (3.77e-08, -1.088, -0.006007), (8.61e-08, -1.092, -0.008381), (1.802e-07, -1.097, -0.008484), (1.992e-07, -1.101, -0.005406), (0.144, -1.094, 2.575e-11), (0.1438, -1.092, 0.005406), (0.1432, -1.087, 0.008484), (0.1425, -1.083, 0.008381), (0.1421, -1.079, 0.006007), (0.1419, -1.078, 0.002929), (0.1418, -1.077, 2.575e-11), (0.1419, -1.078, -0.002929), (0.1421, -1.079, -0.006007), (0.1425, -1.083, -0.008381), (0.1432, -1.087, -0.008484), (0.1438, -1.092, -0.005406), (0.2855, -1.066, 2.575e-11), (0.285, -1.064, 0.005406), (0.2839, -1.059, 0.008484), (0.2826, -1.055, 0.008381), (0.2817, -1.051, 0.006007), (0.2813, -1.05, 0.002929), (0.2812, -1.049, 2.575e-11), (0.2813, -1.05, -0.002929), (0.2817, -1.051, -0.006007), (0.2826, -1.055, -0.008381), (0.2839, -1.059, -0.008484), (0.285, -1.064, -0.005406), (0.4222, -1.019, 2.575e-11), (0.4215, -1.017, 0.005406), (0.4197, -1.013, 0.008484), (0.4179, -1.009, 0.008381), (0.4165, -1.006, 0.006007), (0.4159, -1.004, 0.002929), (0.4158, -1.004, 2.575e-11), (0.4159, -1.004, -0.002929), (0.4165, -1.006, -0.006007), (0.4179, -1.009, -0.008381), (0.4197, -1.013, -0.008484), (0.4215, -1.017, -0.005406), (0.5516, -0.9554, 2.575e-11), (0.5507, -0.9538, 0.005406), (0.5484, -0.9499, 0.008484), (0.546, -0.9456, 0.008381), (0.5442, -0.9426, 0.006007), (0.5434, -0.9412, 0.002929), (0.5432, -0.9409, 2.575e-11), (0.5434, -0.9412, -0.002929), (0.5442, -0.9426, -0.006007), (0.546, -0.9456, -0.008381), (0.5484, -0.9499, -0.008484), (0.5507, -0.9538, -0.005406), (0.6716, -0.8752, 2.575e-11), (0.6704, -0.8737, 0.005406), (0.6677, -0.8702, 0.008484), (0.6647, -0.8663, 0.008381), (0.6626, -0.8635, 0.006007), (0.6616, -0.8622, 0.002929), (0.6614, -0.8619, 2.575e-11), (0.6616, -0.8622, -0.002929), (0.6626, -0.8635, -0.006007), (0.6647, -0.8663, -0.008381), (0.6677, -0.8702, -0.008484), (0.6704, -0.8737, -0.005406), (0.78, -0.78, 2.575e-11), (0.7788, -0.7788, 0.005406), (0.7756, -0.7756, 0.008484), (0.7721, -0.7721, 0.008381), (0.7696, -0.7696, 0.006007), (0.7685, -0.7685, 0.002929), (0.7682, -0.7682, 2.575e-11), (0.7685, -0.7685, -0.002929), (0.7696, -0.7696, -0.006007), (0.7721, -0.7721, -0.008381), (0.7756, -0.7756, -0.008484), (0.7788, -0.7788, -0.005406), (0.8752, -0.6716, 2.575e-11), (0.8737, -0.6704, 0.005406), (0.8702, -0.6677, 0.008484), (0.8663, -0.6647, 0.008381), (0.8635, -0.6626, 0.006007), (0.8622, -0.6616, 0.002929), (0.8619, -0.6614, 2.575e-11), (0.8622, -0.6616, -0.002929), (0.8635, -0.6626, -0.006007), (0.8663, -0.6647, -0.008381), (0.8702, -0.6677, -0.008484), (0.8737, -0.6704, -0.005406), (0.9554, -0.5516, 2.575e-11), (0.9538, -0.5507, 0.005406), (0.9499, -0.5484, 0.008484), (0.9456, -0.546, 0.008381), (0.9426, -0.5442, 0.006007), (0.9412, -0.5434, 0.002929), (0.9409, -0.5432, 2.575e-11), (0.9412, -0.5434, -0.002929), (0.9426, -0.5442, -0.006007), (0.9456, -0.546, -0.008381), (0.9499, -0.5484, -0.008484), (0.9538, -0.5507, -0.005406), (1.019, -0.4222, 2.575e-11), (1.017, -0.4215, 0.005406), (1.013, -0.4197, 0.008484), (1.009, -0.4179, 0.008381), (1.006, -0.4165, 0.006007), (1.004, -0.4159, 0.002929), (1.004, -0.4158, 2.575e-11), (1.004, -0.4159, -0.002929), (1.006, -0.4165, -0.006007), (1.009, -0.4179, -0.008381), (1.013, -0.4197, -0.008484), (1.017, -0.4215, -0.005406), (1.066, -0.2855, 2.575e-11), (1.064, -0.285, 0.005406), (1.059, -0.2839, 0.008484), (1.055, -0.2826, 0.008381), (1.051, -0.2817, 0.006007), (1.05, -0.2813, 0.002929), (1.049, -0.2812, 2.575e-11), (1.05, -0.2813, -0.002929), (1.051, -0.2817, -0.006007), (1.055, -0.2826, -0.008381), (1.059, -0.2839, -0.008484), (1.064, -0.285, -0.005406), (1.094, -0.144, 2.575e-11), (1.092, -0.1438, 0.005406), (1.087, -0.1432, 0.008484), (1.083, -0.1425, 0.008381), (1.079, -0.1421, 0.006007), (1.078, -0.1419, 0.002929), (1.077, -0.1418, 2.575e-11), (1.078, -0.1419, -0.002929), (1.079, -0.1421, -0.006007), (1.083, -0.1425, -0.008381), (1.087, -0.1432, -0.008484), (1.092, -0.1438, -0.005406)], [], [(0, 12, 13, 1), (1, 13, 14, 2), (2, 14, 15, 3), (3, 15, 16, 4), (4, 16, 17, 5), (5, 17, 18, 6), (6, 18, 19, 7), (7, 19, 20, 8), (8, 20, 21, 9), (9, 21, 22, 10), (10, 22, 23, 11), (0, 11, 23, 12), (12, 24, 25, 13), (13, 25, 26, 14), (14, 26, 27, 15), (15, 27, 28, 16), (16, 28, 29, 17), (17, 29, 30, 18), (18, 30, 31, 19), (19, 31, 32, 20), (20, 32, 33, 21), (21, 33, 34, 22), (22, 34, 35, 23), (23, 35, 24, 12), (24, 36, 37, 25), (25, 37, 38, 26), (26, 38, 39, 27), (27, 39, 40, 28), (28, 40, 41, 29), (29, 41, 42, 30), (30, 42, 43, 31), (31, 43, 44, 32), (32, 44, 45, 33), (33, 45, 46, 34), (34, 46, 47, 35), (35, 47, 36, 24), (36, 48, 49, 37), (37, 49, 50, 38), (38, 50, 51, 39), (39, 51, 52, 40), (40, 52, 53, 41), (41, 53, 54, 42), (42, 54, 55, 43), (43, 55, 56, 44), (44, 56, 57, 45), (45, 57, 58, 46), (46, 58, 59, 47), (47, 59, 48, 36), (48, 60, 61, 49), (49, 61, 62, 50), (50, 62, 63, 51), (51, 63, 64, 52), (52, 64, 65, 53), (53, 65, 66, 54), (54, 66, 67, 55), (55, 67, 68, 56), (56, 68, 69, 57), (57, 69, 70, 58), (58, 70, 71, 59), (59, 71, 60, 48), (60, 72, 73, 61), (61, 73, 74, 62), (62, 74, 75, 63), (63, 75, 76, 64), (64, 76, 77, 65), (65, 77, 78, 66), (66, 78, 79, 67), (67, 79, 80, 68), (68, 80, 81, 69), (69, 81, 82, 70), (70, 82, 83, 71), (71, 83, 72, 60), (72, 84, 85, 73), (73, 85, 86, 74), (74, 86, 87, 75), (75, 87, 88, 76), (76, 88, 89, 77), (77, 89, 90, 78), (78, 90, 91, 79), (79, 91, 92, 80), (80, 92, 93, 81), (81, 93, 94, 82), (82, 94, 95, 83), (83, 95, 84, 72), (84, 96, 97, 85), (85, 97, 98, 86), (86, 98, 99, 87), (87, 99, 100, 88), (88, 100, 101, 89), (89, 101, 102, 90), (90, 102, 103, 91), (91, 103, 104, 92), (92, 104, 105, 93), (93, 105, 106, 94), (94, 106, 107, 95), (95, 107, 96, 84), (96, 108, 109, 97), (97, 109, 110, 98), (98, 110, 111, 99), (99, 111, 112, 100), (100, 112, 113, 101), (101, 113, 114, 102), (102, 114, 115, 103), (103, 115, 116, 104), (104, 116, 117, 105), (105, 117, 118, 106), (106, 118, 119, 107), (107, 119, 108, 96), (108, 120, 121, 109), (109, 121, 122, 110), (110, 122, 123, 111), (111, 123, 124, 112), (112, 124, 125, 113), (113, 125, 126, 114), (114, 126, 127, 115), (115, 127, 128, 116), (116, 128, 129, 117), (117, 129, 130, 118), (118, 130, 131, 119), (119, 131, 120, 108), (120, 132, 133, 121), (121, 133, 134, 122), (122, 134, 135, 123), (123, 135, 136, 124), (124, 136, 137, 125), (125, 137, 138, 126), (126, 138, 139, 127), (127, 139, 140, 128), (128, 140, 141, 129), (129, 141, 142, 130), (130, 142, 143, 131), (131, 143, 132, 120), (132, 144, 145, 133), (133, 145, 146, 134), (134, 146, 147, 135), (135, 147, 148, 136), (136, 148, 149, 137), (137, 149, 150, 138), (138, 150, 151, 139), (139, 151, 152, 140), (140, 152, 153, 141), (141, 153, 154, 142), (142, 154, 155, 143), (143, 155, 144, 132), (144, 156, 157, 145), (145, 157, 158, 146), (146, 158, 159, 147), (147, 159, 160, 148), (148, 160, 161, 149), (149, 161, 162, 150), (150, 162, 163, 151), (151, 163, 164, 152), (152, 164, 165, 153), (153, 165, 166, 154), (154, 166, 167, 155), (155, 167, 156, 144), (156, 168, 169, 157), (157, 169, 170, 158), (158, 170, 171, 159), (159, 171, 172, 160), (160, 172, 173, 161), (161, 173, 174, 162), (162, 174, 175, 163), (163, 175, 176, 164), (164, 176, 177, 165), (165, 177, 178, 166), (166, 178, 179, 167), (167, 179, 168, 156), (168, 180, 181, 169), (169, 181, 182, 170), (170, 182, 183, 171), (171, 183, 184, 172), (172, 184, 185, 173), (173, 185, 186, 174), (174, 186, 187, 175), (175, 187, 188, 176), (176, 188, 189, 177), (177, 189, 190, 178), (178, 190, 191, 179), (179, 191, 180, 168), (180, 192, 193, 181), (181, 193, 194, 182), (182, 194, 195, 183), (183, 195, 196, 184), (184, 196, 197, 185), (185, 197, 198, 186), (186, 198, 199, 187), (187, 199, 200, 188), (188, 200, 201, 189), (189, 201, 202, 190), (190, 202, 203, 191), (191, 203, 192, 180), (192, 204, 205, 193), (193, 205, 206, 194), (194, 206, 207, 195), (195, 207, 208, 196), (196, 208, 209, 197), (197, 209, 210, 198), (198, 210, 211, 199), (199, 211, 212, 200), (200, 212, 213, 201), (201, 213, 214, 202), (202, 214, 215, 203), (203, 215, 204, 192), (204, 216, 217, 205), (205, 217, 218, 206), (206, 218, 219, 207), (207, 219, 220, 208), (208, 220, 221, 209), (209, 221, 222, 210), (210, 222, 223, 211), (211, 223, 224, 212), (212, 224, 225, 213), (213, 225, 226, 214), (214, 226, 227, 215), (215, 227, 216, 204), (216, 228, 229, 217), (217, 229, 230, 218), (218, 230, 231, 219), (219, 231, 232, 220), (220, 232, 233, 221), (221, 233, 234, 222), (222, 234, 235, 223), (223, 235, 236, 224), (224, 236, 237, 225), (225, 237, 238, 226), (226, 238, 239, 227), (227, 239, 228, 216), (228, 240, 241, 229), (229, 241, 242, 230), (230, 242, 243, 231), (231, 243, 244, 232), (232, 244, 245, 233), (233, 245, 246, 234), (234, 246, 247, 235), (235, 247, 248, 236), (236, 248, 249, 237), (237, 249, 250, 238), (238, 250, 251, 239), (239, 251, 240, 228), (240, 252, 253, 241), (241, 253, 254, 242), (242, 254, 255, 243), (243, 255, 256, 244), (244, 256, 257, 245), (245, 257, 258, 246), (246, 258, 259, 247), (247, 259, 260, 248), (248, 260, 261, 249), (249, 261, 262, 250), (250, 262, 263, 251), (251, 263, 252, 240), (252, 264, 265, 253), (253, 265, 266, 254), (254, 266, 267, 255), (255, 267, 268, 256), (256, 268, 269, 257), (257, 269, 270, 258), (258, 270, 271, 259), (259, 271, 272, 260), (260, 272, 273, 261), (261, 273, 274, 262), (262, 274, 275, 263), (263, 275, 264, 252), (264, 276, 277, 265), (265, 277, 278, 266), (266, 278, 279, 267), (267, 279, 280, 268), (268, 280, 281, 269), (269, 281, 282, 270), (270, 282, 283, 271), (271, 283, 284, 272), (272, 284, 285, 273), (273, 285, 286, 274), (274, 286, 287, 275), (275, 287, 276, 264), (276, 288, 289, 277), (277, 289, 290, 278), (278, 290, 291, 279), (279, 291, 292, 280), (280, 292, 293, 281), (281, 293, 294, 282), (282, 294, 295, 283), (283, 295, 296, 284), (284, 296, 297, 285), (285, 297, 298, 286), (286, 298, 299, 287), (287, 299, 288, 276), (288, 300, 301, 289), (289, 301, 302, 290), (290, 302, 303, 291), (291, 303, 304, 292), (292, 304, 305, 293), (293, 305, 306, 294), (294, 306, 307, 295), (295, 307, 308, 296), (296, 308, 309, 297), (297, 309, 310, 298), (298, 310, 311, 299), (299, 311, 300, 288), (300, 312, 313, 301), (301, 313, 314, 302), (302, 314, 315, 303), (303, 315, 316, 304), (304, 316, 317, 305), (305, 317, 318, 306), (306, 318, 319, 307), (307, 319, 320, 308), (308, 320, 321, 309), (309, 321, 322, 310), (310, 322, 323, 311), (311, 323, 312, 300), (312, 324, 325, 313), (313, 325, 326, 314), (314, 326, 327, 315), (315, 327, 328, 316), (316, 328, 329, 317), (317, 329, 330, 318), (318, 330, 331, 319), (319, 331, 332, 320), (320, 332, 333, 321), (321, 333, 334, 322), (322, 334, 335, 323), (323, 335, 324, 312), (324, 336, 337, 325), (325, 337, 338, 326), (326, 338, 339, 327), (327, 339, 340, 328), (328, 340, 341, 329), (329, 341, 342, 330), (330, 342, 343, 331), (331, 343, 344, 332), (332, 344, 345, 333), (333, 345, 346, 334), (334, 346, 347, 335), (335, 347, 336, 324), (336, 348, 349, 337), (337, 349, 350, 338), (338, 350, 351, 339), (339, 351, 352, 340), (340, 352, 353, 341), (341, 353, 354, 342), (342, 354, 355, 343), (343, 355, 356, 344), (344, 356, 357, 345), (345, 357, 358, 346), (346, 358, 359, 347), (347, 359, 348, 336), (348, 360, 361, 349), (349, 361, 362, 350), (350, 362, 363, 351), (351, 363, 364, 352), (352, 364, 365, 353), (353, 365, 366, 354), (354, 366, 367, 355), (355, 367, 368, 356), (356, 368, 369, 357), (357, 369, 370, 358), (358, 370, 371, 359), (359, 371, 360, 348), (360, 372, 373, 361), (361, 373, 374, 362), (362, 374, 375, 363), (363, 375, 376, 364), (364, 376, 377, 365), (365, 377, 378, 366), (366, 378, 379, 367), (367, 379, 380, 368), (368, 380, 381, 369), (369, 381, 382, 370), (370, 382, 383, 371), (371, 383, 372, 360), (372, 384, 385, 373), (373, 385, 386, 374), (374, 386, 387, 375), (375, 387, 388, 376), (376, 388, 389, 377), (377, 389, 390, 378), (378, 390, 391, 379), (379, 391, 392, 380), (380, 392, 393, 381), (381, 393, 394, 382), (382, 394, 395, 383), (383, 395, 384, 372), (384, 396, 397, 385), (385, 397, 398, 386), (386, 398, 399, 387), (387, 399, 400, 388), (388, 400, 401, 389), (389, 401, 402, 390), (390, 402, 403, 391), (391, 403, 404, 392), (392, 404, 405, 393), (393, 405, 406, 394), (394, 406, 407, 395), (395, 407, 396, 384), (396, 408, 409, 397), (397, 409, 410, 398), (398, 410, 411, 399), (399, 411, 412, 400), (400, 412, 413, 401), (401, 413, 414, 402), (402, 414, 415, 403), (403, 415, 416, 404), (404, 416, 417, 405), (405, 417, 418, 406), (406, 418, 419, 407), (407, 419, 408, 396), (408, 420, 421, 409), (409, 421, 422, 410), (410, 422, 423, 411), (411, 423, 424, 412), (412, 424, 425, 413), (413, 425, 426, 414), (414, 426, 427, 415), (415, 427, 428, 416), (416, 428, 429, 417), (417, 429, 430, 418), (418, 430, 431, 419), (419, 431, 420, 408), (420, 432, 433, 421), (421, 433, 434, 422), (422, 434, 435, 423), (423, 435, 436, 424), (424, 436, 437, 425), (425, 437, 438, 426), (426, 438, 439, 427), (427, 439, 440, 428), (428, 440, 441, 429), (429, 441, 442, 430), (430, 442, 443, 431), (431, 443, 432, 420), (432, 444, 445, 433), (433, 445, 446, 434), (434, 446, 447, 435), (435, 447, 448, 436), (436, 448, 449, 437), (437, 449, 450, 438), (438, 450, 451, 439), (439, 451, 452, 440), (440, 452, 453, 441), (441, 453, 454, 442), (442, 454, 455, 443), (443, 455, 444, 432), (444, 456, 457, 445), (445, 457, 458, 446), (446, 458, 459, 447), (447, 459, 460, 448), (448, 460, 461, 449), (449, 461, 462, 450), (450, 462, 463, 451), (451, 463, 464, 452), (452, 464, 465, 453), (453, 465, 466, 454), (454, 466, 467, 455), (455, 467, 456, 444), (456, 468, 469, 457), (457, 469, 470, 458), (458, 470, 471, 459), (459, 471, 472, 460), (460, 472, 473, 461), (461, 473, 474, 462), (462, 474, 475, 463), (463, 475, 476, 464), (464, 476, 477, 465), (465, 477, 478, 466), (466, 478, 479, 467), (467, 479, 468, 456), (468, 480, 481, 469), (469, 481, 482, 470), (470, 482, 483, 471), (471, 483, 484, 472), (472, 484, 485, 473), (473, 485, 486, 474), (474, 486, 487, 475), (475, 487, 488, 476), (476, 488, 489, 477), (477, 489, 490, 478), (478, 490, 491, 479), (479, 491, 480, 468), (480, 492, 493, 481), (481, 493, 494, 482), (482, 494, 495, 483), (483, 495, 496, 484), (484, 496, 497, 485), (485, 497, 498, 486), (486, 498, 499, 487), (487, 499, 500, 488), (488, 500, 501, 489), (489, 501, 502, 490), (490, 502, 503, 491), (491, 503, 492, 480), (492, 504, 505, 493), (493, 505, 506, 494), (494, 506, 507, 495), (495, 507, 508, 496), (496, 508, 509, 497), (497, 509, 510, 498), (498, 510, 511, 499), (499, 511, 512, 500), (500, 512, 513, 501), (501, 513, 514, 502), (502, 514, 515, 503), (503, 515, 504, 492), (504, 516, 517, 505), (505, 517, 518, 506), (506, 518, 519, 507), (507, 519, 520, 508), (508, 520, 521, 509), (509, 521, 522, 510), (510, 522, 523, 511), (511, 523, 524, 512), (512, 524, 525, 513), (513, 525, 526, 514), (514, 526, 527, 515), (515, 527, 516, 504), (516, 528, 529, 517), (517, 529, 530, 518), (518, 530, 531, 519), (519, 531, 532, 520), (520, 532, 533, 521), (521, 533, 534, 522), (522, 534, 535, 523), (523, 535, 536, 524), (524, 536, 537, 525), (525, 537, 538, 526), (526, 538, 539, 527), (527, 539, 528, 516), (528, 540, 541, 529), (529, 541, 542, 530), (530, 542, 543, 531), (531, 543, 544, 532), (532, 544, 545, 533), (533, 545, 546, 534), (534, 546, 547, 535), (535, 547, 548, 536), (536, 548, 549, 537), (537, 549, 550, 538), (538, 550, 551, 539), (539, 551, 540, 528), (540, 552, 553, 541), (541, 553, 554, 542), (542, 554, 555, 543), (543, 555, 556, 544), (544, 556, 557, 545), (545, 557, 558, 546), (546, 558, 559, 547), (547, 559, 560, 548), (548, 560, 561, 549), (549, 561, 562, 550), (550, 562, 563, 551), (551, 563, 552, 540), (552, 564, 565, 553), (553, 565, 566, 554), (554, 566, 567, 555), (555, 567, 568, 556), (556, 568, 569, 557), (557, 569, 570, 558), (558, 570, 571, 559), (559, 571, 572, 560), (560, 572, 573, 561), (561, 573, 574, 562), (562, 574, 575, 563), (563, 575, 564, 552), (564, 0, 1, 565), (565, 1, 2, 566), (566, 2, 3, 567), (567, 3, 4, 568), (568, 4, 5, 569), (569, 5, 6, 570), (570, 6, 7, 571), (571, 7, 8, 572), (572, 8, 9, 573), (573, 9, 10, 574), (574, 10, 11, 575), (575, 11, 0, 564)])
me_torus.use_remesh_preserve_volume = False
me_torus.use_remesh_preserve_attributes = False
me_torus.use_mirror_vertex_groups = False
me_torus.update()
me_cylinder = bpy.data.meshes.new('Cylinder')
me_cylinder.from_pydata([(0.0, 1.0, -1.0), (0.0, 0.5689, 1.0), (0.1951, 0.9808, -1.0), (0.1951, 0.558, 1.0), (0.3827, 0.9239, -1.0), (0.3827, 0.5256, 1.0), (0.5556, 0.8315, -1.0), (0.5556, 0.473, 1.0), (0.7071, 0.7071, -1.0), (0.7071, 0.4023, 1.0), (0.8315, 0.5556, -1.0), (0.8315, 0.3161, 1.0), (0.9239, 0.3827, -1.0), (0.9239, 0.2177, 1.0), (0.9808, 0.1951, -1.0), (0.9808, 0.111, 1.0), (1.0, 7.55e-08, -1.0), (1.0, 1.658e-07, 1.0), (0.9808, -0.1951, -1.0), (0.9808, -0.111, 1.0), (0.9239, -0.3827, -1.0), (0.9239, -0.2177, 1.0), (0.8315, -0.5556, -1.0), (0.8315, -0.3161, 1.0), (0.7071, -0.7071, -1.0), (0.7071, -0.4023, 1.0), (0.5556, -0.8315, -1.0), (0.5556, -0.473, 1.0), (0.3827, -0.9239, -1.0), (0.3827, -0.5256, 1.0), (0.1951, -0.9808, -1.0), (0.1951, -0.558, 1.0), (-3.258e-07, -1.0, -1.0), (-3.258e-07, -0.5689, 1.0), (-0.1951, -0.9808, -1.0), (-0.1951, -0.558, 1.0), (-0.3827, -0.9239, -1.0), (-0.3827, -0.5256, 1.0), (-0.5556, -0.8315, -1.0), (-0.5556, -0.473, 1.0), (-0.7071, -0.7071, -1.0), (-0.7071, -0.4023, 1.0), (-0.8315, -0.5556, -1.0), (-0.8315, -0.3161, 1.0), (-0.9239, -0.3827, -1.0), (-0.9239, -0.2177, 1.0), (-0.9808, -0.1951, -1.0), (-0.9808, -0.111, 1.0), (-1.0, 9.656e-07, -1.0), (-1.0, 6.722e-07, 1.0), (-0.9808, 0.1951, -1.0), (-0.9808, 0.111, 1.0), (-0.9239, 0.3827, -1.0), (-0.9239, 0.2177, 1.0), (-0.8315, 0.5556, -1.0), (-0.8315, 0.3161, 1.0), (-0.7071, 0.7071, -1.0), (-0.7071, 0.4023, 1.0), (-0.5556, 0.8315, -1.0), (-0.5556, 0.473, 1.0), (-0.3827, 0.9239, -1.0), (-0.3827, 0.5256, 1.0), (-0.1951, 0.9808, -1.0), (-0.1951, 0.558, 1.0), (0.0, 0.6064, 0.4), (0.1951, 0.5948, 0.4), (0.3827, 0.5603, 0.4), (0.5556, 0.5042, 0.4), (0.7071, 0.4288, 0.4), (0.8315, 0.3369, 0.4), (0.9239, 0.2321, 0.4), (0.9808, 0.1183, 0.4), (1.0, 1.579e-07, 0.4), (0.9808, -0.1183, 0.4), (0.9239, -0.2321, 0.4), (0.8315, -0.3369, 0.4), (0.7071, -0.4288, 0.4), (0.5556, -0.5042, 0.4), (0.3827, -0.5603, 0.4), (0.1951, -0.5948, 0.4), (-3.258e-07, -0.6064, 0.4), (-0.1951, -0.5948, 0.4), (-0.3827, -0.5603, 0.4), (-0.5556, -0.5042, 0.4), (-0.7071, -0.4288, 0.4), (-0.8315, -0.3369, 0.4), (-0.9239, -0.2321, 0.4), (-0.9808, -0.1183, 0.4), (-1.0, 6.977e-07, 0.4), (-0.9808, 0.1183, 0.4), (-0.9239, 0.2321, 0.4), (-0.8315, 0.3369, 0.4), (-0.7071, 0.4288, 0.4), (-0.5556, 0.5042, 0.4), (-0.3827, 0.5603, 0.4), (-0.1951, 0.5948, 0.4), (0.1951, 0.6786, -0.58), (0.3827, 0.6392, -0.58), (0.5556, 0.5753, -0.58), (0.7071, 0.4892, -0.58), (0.8315, 0.3844, -0.58), (0.9239, 0.2648, -0.58), (0.9808, 0.135, -0.58), (1.0, 1.458e-07, -0.58), (0.9808, -0.135, -0.58), (0.9239, -0.2648, -0.58), (0.8315, -0.3844, -0.58), (0.7071, -0.4892, -0.58), (0.5556, -0.5753, -0.58), (0.3827, -0.6392, -0.58), (0.1951, -0.6786, -0.58), (-3.258e-07, -0.6919, -0.58), (-0.1951, -0.6786, -0.58), (-0.3827, -0.6392, -0.58), (-0.5556, -0.5753, -0.58), (-0.7071, -0.4892, -0.58), (-0.8315, -0.3844, -0.58), (-0.9239, -0.2648, -0.58), (-0.9808, -0.135, -0.58), (-1.0, 7.616e-07, -0.58), (-0.9808, 0.135, -0.58), (-0.9239, 0.2648, -0.58), (-0.8315, 0.3844, -0.58), (-0.7071, 0.4892, -0.58), (-0.5556, 0.5753, -0.58), (-0.3827, 0.6392, -0.58), (-0.1951, 0.6786, -0.58), (0.0, 0.6919, -0.58), (-0.3143, 0.1485, 2.293), (-0.2104, 0.1852, 2.316), (-0.09797, 0.2114, 2.329), (0.01859, 0.2259, 2.332), (0.1348, 0.2283, 2.325), (0.2463, 0.2184, 2.308), (0.3486, 0.1966, 2.282), (0.438, 0.1638, 2.248), (0.5108, 0.1213, 2.206), (0.5645, 0.07056, 2.16), (0.5968, 0.01365, 2.11), (0.6066, -0.04725, 2.058), (0.5934, -0.1098, 2.007), (0.5579, -0.1717, 1.958), (0.5012, -0.2304, 1.913), (0.4257, -0.2837, 1.875), (0.3343, -0.3297, 1.843), (0.2303, -0.3664, 1.821), (0.1179, -0.3925, 1.808), (0.001322, -0.4071, 1.805), (-0.1149, -0.4094, 1.812), (-0.2263, -0.3996, 1.829), (-0.3287, -0.3778, 1.855), (-0.418, -0.345, 1.889), (-0.4909, -0.3024, 1.93), (-0.5446, -0.2517, 1.977), (-0.5769, -0.1948, 2.027), (-0.5867, -0.1339, 2.079), (-0.5735, -0.07135, 2.13), (-0.538, -0.009514, 2.179), (-0.4813, 0.0492, 2.224), (-0.4058, 0.1026, 2.262), (-0.007266, 0.07482, 0.36), (0.04202, 0.09223, 0.3707), (0.09531, 0.1046, 0.3769), (0.1506, 0.1115, 0.3784), (0.2057, 0.1126, 0.375), (0.2585, 0.108, 0.367), (0.307, 0.09765, 0.3546), (0.3494, 0.0821, 0.3383), (0.3839, 0.06192, 0.3187), (0.4094, 0.03788, 0.2966), (0.4247, 0.0109, 0.2729), (0.4293, -0.01798, 0.2484), (0.4231, -0.04764, 0.2241), (0.4062, -0.07696, 0.2009), (0.3794, -0.1048, 0.1797), (0.3436, -0.1301, 0.1614), (0.3002, -0.1519, 0.1466), (0.2509, -0.1693, 0.1359), (0.1976, -0.1817, 0.1297), (0.1424, -0.1886, 0.1282), (0.08728, -0.1897, 0.1316), (0.03445, -0.185, 0.1396), (-0.01407, -0.1747, 0.152), (-0.05643, -0.1591, 0.1683), (-0.09099, -0.139, 0.1879), (-0.1164, -0.1149, 0.21), (-0.1317, -0.08794, 0.2337), (-0.1364, -0.05907, 0.2582), (-0.1301, -0.0294, 0.2825), (-0.1133, -8.414e-05, 0.3057), (-0.08644, 0.02775, 0.3269), (-0.05064, 0.05305, 0.3452)], [], [(64, 1, 3, 65), (65, 3, 5, 66), (66, 5, 7, 67), (67, 7, 9, 68), (68, 9, 11, 69), (69, 11, 13, 70), (70, 13, 15, 71), (71, 15, 17, 72), (72, 17, 19, 73), (73, 19, 21, 74), (74, 21, 23, 75), (75, 23, 25, 76), (76, 25, 27, 77), (77, 27, 29, 78), (78, 29, 31, 79), (79, 31, 33, 80), (80, 33, 35, 81), (81, 35, 37, 82), (82, 37, 39, 83), (83, 39, 41, 84), (84, 41, 43, 85), (85, 43, 45, 86), (86, 45, 47, 87), (87, 47, 49, 88), (88, 49, 51, 89), (89, 51, 53, 90), (90, 53, 55, 91), (91, 55, 57, 92), (92, 57, 59, 93), (93, 59, 61, 94), (61, 59, 157, 158), (95, 63, 1, 64), (94, 61, 63, 95), (0, 2, 4, 6, 8, 10, 12, 14, 16, 18, 20, 22, 24, 26, 28, 30, 32, 34, 36, 38, 40, 42, 44, 46, 48, 50, 52, 54, 56, 58, 60, 62), (125, 94, 95, 126), (126, 95, 64, 127), (124, 93, 94, 125), (123, 92, 93, 124), (122, 91, 92, 123), (121, 90, 91, 122), (120, 89, 90, 121), (119, 88, 89, 120), (118, 87, 88, 119), (117, 86, 87, 118), (116, 85, 86, 117), (115, 84, 85, 116), (114, 83, 84, 115), (113, 82, 83, 114), (112, 81, 82, 113), (111, 80, 81, 112), (110, 79, 80, 111), (109, 78, 79, 110), (108, 77, 78, 109), (107, 76, 77, 108), (106, 75, 76, 107), (105, 74, 75, 106), (104, 73, 74, 105), (103, 72, 73, 104), (102, 71, 72, 103), (101, 70, 71, 102), (100, 69, 70, 101), (99, 68, 69, 100), (98, 67, 68, 99), (97, 66, 67, 98), (96, 65, 66, 97), (127, 64, 65, 96), (0, 127, 96, 2), (2, 96, 97, 4), (4, 97, 98, 6), (6, 98, 99, 8), (8, 99, 100, 10), (10, 100, 101, 12), (12, 101, 102, 14), (14, 102, 103, 16), (16, 103, 104, 18), (18, 104, 105, 20), (20, 105, 106, 22), (22, 106, 107, 24), (24, 107, 108, 26), (26, 108, 109, 28), (28, 109, 110, 30), (30, 110, 111, 32), (32, 111, 112, 34), (34, 112, 113, 36), (36, 113, 114, 38), (38, 114, 115, 40), (40, 115, 116, 42), (42, 116, 117, 44), (44, 117, 118, 46), (46, 118, 119, 48), (48, 119, 120, 50), (50, 120, 121, 52), (52, 121, 122, 54), (54, 122, 123, 56), (56, 123, 124, 58), (58, 124, 125, 60), (62, 126, 127, 0), (60, 125, 126, 62), (159, 158, 190, 191), (39, 37, 146, 147), (3, 1, 128, 129), (17, 15, 135, 136), (45, 43, 149, 150), (23, 21, 138, 139), (51, 49, 152, 153), (7, 5, 130, 131), (29, 27, 141, 142), (57, 55, 155, 156), (35, 33, 144, 145), (13, 11, 133, 134), (63, 61, 158, 159), (41, 39, 147, 148), (19, 17, 136, 137), (47, 45, 150, 151), (25, 23, 139, 140), (53, 51, 153, 154), (9, 7, 131, 132), (31, 29, 142, 143), (59, 57, 156, 157), (37, 35, 145, 146), (15, 13, 134, 135), (1, 63, 159, 128), (43, 41, 148, 149), (21, 19, 137, 138), (49, 47, 151, 152), (5, 3, 129, 130), (27, 25, 140, 141), (55, 53, 154, 155), (11, 9, 132, 133), (33, 31, 143, 144), (161, 160, 191, 190, 189, 188, 187, 186, 185, 184, 183, 182, 181, 180, 179, 178, 177, 176, 175, 174, 173, 172, 171, 170, 169, 168, 167, 166, 165, 164, 163, 162), (148, 147, 179, 180), (137, 136, 168, 169), (157, 156, 188, 189), (146, 145, 177, 178), (135, 134, 166, 167), (155, 154, 186, 187), (133, 132, 164, 165), (144, 143, 175, 176), (153, 152, 184, 185), (131, 130, 162, 163), (142, 141, 173, 174), (151, 150, 182, 183), (129, 128, 160, 161), (140, 139, 171, 172), (128, 159, 191, 160), (149, 148, 180, 181), (138, 137, 169, 170), (158, 157, 189, 190), (147, 146, 178, 179), (136, 135, 167, 168), (156, 155, 187, 188), (145, 144, 176, 177), (134, 133, 165, 166), (154, 153, 185, 186), (132, 131, 163, 164), (143, 142, 174, 175), (152, 151, 183, 184), (130, 129, 161, 162), (141, 140, 172, 173), (150, 149, 181, 182), (139, 138, 170, 171)])
me_cylinder.use_remesh_preserve_volume = False
me_cylinder.use_remesh_preserve_attributes = False
me_cylinder.use_mirror_vertex_groups = False
me_cylinder.update()
me_cube_002 = bpy.data.meshes.new('Cube.002')
me_cube_002.from_pydata([(-0.5176, -1.0, -0.9794), (-0.5176, 1.0, -0.9794), (0.5176, 1.0, -0.9794), (0.5176, -1.0, -0.9794), (-1.496, -1.0, 0.9886), (-1.496, 1.0, 0.9886), (1.496, 1.0, 0.9886), (1.496, -1.0, 0.9886), (-0.4, 1.0, 1.0), (-0.4, 1.0, -1.0), (-0.4, -1.0, 1.0), (-0.4, -1.0, -1.0), (0.37, 1.0, 1.0), (0.37, -1.0, -1.0), (0.37, 1.0, -1.0), (0.37, -1.0, 1.0), (-1.151, -1.0, -0.4886), (-1.151, 1.0, -0.4886), (1.151, 1.0, -0.4886), (1.151, -1.0, -0.4886), (-0.4, -1.0, -0.5), (-0.4, 1.0, -0.5), (0.37, -1.0, -0.5), (0.37, 1.0, -0.5), (-0.6906, 1.0, -0.7933), (0.6906, 1.0, -0.7933), (0.6906, -1.0, -0.7933), (-0.4, -1.0, -0.7727), (-0.4, 1.0, -0.7727), (0.37, -1.0, -0.7727), (0.37, 1.0, -0.7727), (-0.6906, -1.0, -0.7933)], [], [(31, 24, 1, 0), (30, 25, 2, 14), (25, 26, 3, 2), (27, 31, 0, 11), (13, 14, 2, 3), (10, 8, 5, 4), (15, 12, 8, 10), (0, 1, 9, 11), (29, 27, 11, 13), (24, 28, 9, 1), (26, 29, 13, 3), (7, 6, 12, 15), (11, 9, 14, 13), (28, 30, 14, 9), (8, 12, 23, 21), (7, 15, 22, 19), (5, 8, 21, 17), (15, 10, 20, 22), (10, 4, 16, 20), (6, 7, 19, 18), (12, 6, 18, 23), (4, 5, 17, 16), (21, 23, 30, 28), (19, 22, 29, 26), (17, 21, 28, 24), (22, 20, 27, 29), (20, 16, 31, 27), (18, 19, 26, 25), (23, 18, 25, 30), (16, 17, 24, 31)])
me_cube_002.use_remesh_preserve_volume = False
me_cube_002.use_remesh_preserve_attributes = False
me_cube_002.use_mirror_vertex_groups = False
me_cube_002.update()
me_circle_001 = bpy.data.meshes.new('Circle.001')
me_circle_001.from_pydata([(0.0, 1.0, 0.0), (-0.1951, 0.9808, 0.0), (-0.3827, 0.9239, 0.0), (-0.5556, 0.8315, 0.0), (-0.7071, 0.7071, 0.0), (-0.8315, 0.5556, 0.0), (-0.9239, 0.3827, 0.0), (-0.9808, 0.1951, 0.0), (-1.0, 7.55e-08, 0.0), (-0.9808, -0.1951, 0.0), (-0.9239, -0.3827, 0.0), (-0.8315, -0.5556, 0.0), (-0.7071, -0.7071, 0.0), (-0.5556, -0.8315, 0.0), (-0.3827, -0.9239, 0.0), (-0.1951, -0.9808, 0.0), (3.258e-07, -1.0, 0.0), (0.1951, -0.9808, 0.0), (0.3827, -0.9239, 0.0), (0.5556, -0.8315, 0.0), (0.7071, -0.7071, 0.0), (0.8315, -0.5556, 0.0), (0.9239, -0.3827, 0.0), (0.9808, -0.1951, 0.0), (1.0, 9.656e-07, 0.0), (0.9808, 0.1951, 0.0), (0.9239, 0.3827, 0.0), (0.8315, 0.5556, 0.0), (0.7071, 0.7071, 0.0), (0.5556, 0.8315, 0.0), (0.3827, 0.9239, 0.0), (0.1951, 0.9808, 0.0)], [(1, 0), (2, 1), (3, 2), (4, 3), (5, 4), (6, 5), (7, 6), (8, 7), (9, 8), (10, 9), (11, 10), (12, 11), (13, 12), (14, 13), (15, 14), (16, 15), (17, 16), (18, 17), (19, 18), (20, 19), (21, 20), (22, 21), (23, 22), (24, 23), (25, 24), (26, 25), (27, 26), (28, 27), (29, 28), (30, 29), (31, 30), (0, 31)], [])
me_circle_001.materials.append(mat_material_006)
me_circle_001.use_remesh_preserve_volume = False
me_circle_001.use_remesh_preserve_attributes = False
me_circle_001.use_mirror_vertex_groups = False
me_circle_001.update()
me_circle = bpy.data.meshes.new('Circle')
me_circle.from_pydata([(0.0, 1.0, 0.0), (-0.1951, 0.9808, 0.0), (-0.3827, 0.9239, 0.0), (-0.5556, 0.8315, 0.0), (-0.7071, 0.7071, 0.0), (-0.8315, 0.5556, 0.0), (-0.9239, 0.3827, 0.0), (-0.9808, 0.1951, 0.0), (-1.0, 7.55e-08, 0.0), (-0.9808, -0.1951, 0.0), (-0.9239, -0.3827, 0.0), (-0.8315, -0.5556, 0.0), (-0.7071, -0.7071, 0.0), (-0.5556, -0.8315, 0.0), (-0.3827, -0.9239, 0.0), (-0.1951, -0.9808, 0.0), (3.258e-07, -1.0, 0.0), (0.1951, -0.9808, 0.0), (0.3827, -0.9239, 0.0), (0.5556, -0.8315, 0.0), (0.7071, -0.7071, 0.0), (0.8315, -0.5556, 0.0), (0.9239, -0.3827, 0.0), (0.9808, -0.1951, 0.0), (1.0, 9.656e-07, 0.0), (0.9808, 0.1951, 0.0), (0.9239, 0.3827, 0.0), (0.8315, 0.5556, 0.0), (0.7071, 0.7071, 0.0), (0.5556, 0.8315, 0.0), (0.3827, 0.9239, 0.0), (0.1951, 0.9808, 0.0)], [(1, 0), (2, 1), (3, 2), (4, 3), (5, 4), (6, 5), (7, 6), (8, 7), (9, 8), (10, 9), (11, 10), (12, 11), (13, 12), (14, 13), (15, 14), (16, 15), (17, 16), (18, 17), (19, 18), (20, 19), (21, 20), (22, 21), (23, 22), (24, 23), (25, 24), (26, 25), (27, 26), (28, 27), (29, 28), (30, 29), (31, 30), (0, 31)], [])
me_circle.use_remesh_preserve_volume = False
me_circle.use_remesh_preserve_attributes = False
me_circle.use_mirror_vertex_groups = False
me_circle.update()
me_icosphere_002 = bpy.data.meshes.new('Icosphere.002')
me_icosphere_002.from_pydata([(0.8257, -0.8551, 1.99), (0.5592, -0.07348, 1.326), (0.9306, -0.07349, 1.927), (1.126, 0.06827, 1.537), (1.24, -0.9201, 1.807), (0.4207, -0.2457, 1.643), (1.231, -0.9983, 1.326), (0.4539, -0.8565, 1.537), (1.428, -0.664, 1.204), (0.8555, -1.077, 1.369), (1.181, -0.5033, 0.9546), (0.8891, -0.3465, 0.9335), (0.6798, -0.8455, 1.085), (0.8067, -0.4064, 2.078), (1.481, -0.5979, 1.811), (1.24, -0.08647, 1.807), (0.4522, -0.664, 1.807), (1.459, -0.2457, 1.369), (0.9379, 0.01041, 1.204), (0.5018, -0.5033, 1.102)], [], [(12, 10, 6), (10, 8, 6), (12, 6, 9), (11, 1, 18), (5, 7, 16), (17, 15, 14), (14, 15, 2), (11, 10, 12), (1, 5, 2), (0, 4, 14), (11, 12, 19), (2, 5, 13), (9, 4, 0), (13, 16, 0), (3, 1, 2), (17, 3, 15), (0, 14, 13), (19, 12, 7), (7, 9, 0), (6, 14, 4), (17, 18, 3), (14, 2, 13), (8, 14, 6), (12, 9, 7), (14, 8, 17), (7, 0, 16), (19, 7, 5), (10, 18, 17), (3, 2, 15), (9, 6, 4), (18, 1, 3), (1, 19, 5), (10, 11, 18), (5, 16, 13), (11, 19, 1), (8, 10, 17)])
me_icosphere_002.materials.append(mat_material_004)
me_icosphere_002.use_remesh_preserve_volume = False
me_icosphere_002.use_remesh_preserve_attributes = False
me_icosphere_002.use_mirror_vertex_groups = False
me_icosphere_002.update()
me_icosphere_001 = bpy.data.meshes.new('Icosphere.001')
me_icosphere_001.from_pydata([(0.8257, -0.8551, 1.99), (0.5592, -0.07348, 1.326), (0.9306, -0.07349, 1.927), (1.126, 0.06827, 1.537), (1.24, -0.9201, 1.807), (0.4207, -0.2457, 1.643), (1.231, -0.9983, 1.326), (0.4539, -0.8565, 1.537), (1.428, -0.664, 1.204), (0.8555, -1.077, 1.369), (1.181, -0.5033, 0.9546), (0.8891, -0.3465, 0.9335), (0.6798, -0.8455, 1.085), (0.8067, -0.4064, 2.078), (1.481, -0.5979, 1.811), (1.24, -0.08647, 1.807), (0.4522, -0.664, 1.807), (1.459, -0.2457, 1.369), (0.9379, 0.01041, 1.204), (0.5018, -0.5033, 1.102)], [], [(12, 10, 6), (10, 8, 6), (12, 6, 9), (11, 1, 18), (5, 7, 16), (17, 15, 14), (14, 15, 2), (11, 10, 12), (1, 5, 2), (0, 4, 14), (11, 12, 19), (2, 5, 13), (9, 4, 0), (13, 16, 0), (3, 1, 2), (17, 3, 15), (0, 14, 13), (19, 12, 7), (7, 9, 0), (6, 14, 4), (17, 18, 3), (14, 2, 13), (8, 14, 6), (12, 9, 7), (14, 8, 17), (7, 0, 16), (19, 7, 5), (10, 18, 17), (3, 2, 15), (9, 6, 4), (18, 1, 3), (1, 19, 5), (10, 11, 18), (5, 16, 13), (11, 19, 1), (8, 10, 17)])
me_icosphere_001.materials.append(mat_material_001)
me_icosphere_001.use_remesh_preserve_volume = False
me_icosphere_001.use_remesh_preserve_attributes = False
me_icosphere_001.use_mirror_vertex_groups = False
me_icosphere_001.update()
me_icosphere = bpy.data.meshes.new('Icosphere')
me_icosphere.from_pydata([(0.8257, -0.8551, 1.99), (0.5592, -0.07348, 1.326), (0.9306, -0.07349, 1.927), (1.126, 0.06827, 1.537), (1.24, -0.9201, 1.807), (0.4207, -0.2457, 1.643), (1.231, -0.9983, 1.326), (0.4539, -0.8565, 1.537), (1.428, -0.664, 1.204), (0.8555, -1.077, 1.369), (1.181, -0.5033, 0.9546), (0.8891, -0.3465, 0.9335), (0.6798, -0.8455, 1.085), (0.8067, -0.4064, 2.078), (1.481, -0.5979, 1.811), (1.24, -0.08647, 1.807), (0.4522, -0.664, 1.807), (1.459, -0.2457, 1.369), (0.9379, 0.01041, 1.204), (0.5018, -0.5033, 1.102)], [], [(12, 10, 6), (10, 8, 6), (12, 6, 9), (11, 1, 18), (5, 7, 16), (17, 15, 14), (14, 15, 2), (11, 10, 12), (1, 5, 2), (0, 4, 14), (11, 12, 19), (2, 5, 13), (9, 4, 0), (13, 16, 0), (3, 1, 2), (17, 3, 15), (0, 14, 13), (19, 12, 7), (7, 9, 0), (6, 14, 4), (17, 18, 3), (14, 2, 13), (8, 14, 6), (12, 9, 7), (14, 8, 17), (7, 0, 16), (19, 7, 5), (10, 18, 17), (3, 2, 15), (9, 6, 4), (18, 1, 3), (1, 19, 5), (10, 11, 18), (5, 16, 13), (11, 19, 1), (8, 10, 17)])
me_icosphere.materials.append(mat_material_005)
me_icosphere.use_remesh_preserve_volume = False
me_icosphere.use_remesh_preserve_attributes = False
me_icosphere.use_mirror_vertex_groups = False
me_icosphere.update()

# ---- objects
ob_torus_001 = bpy.data.objects.new('Torus.001', me_torus_001)
ob_torus = bpy.data.objects.new('Torus', me_torus)
ob_cylinder = bpy.data.objects.new('Cylinder', me_cylinder)
ob_cube = bpy.data.objects.new('Cube', me_cube_002)
ob_circle_001 = bpy.data.objects.new('Circle.001', me_circle_001)
ob_circle = bpy.data.objects.new('Circle', me_circle)
ob_satellite_002 = bpy.data.objects.new('Satellite.002', me_icosphere_002)
ob_satellite_001 = bpy.data.objects.new('Satellite.001', me_icosphere_001)
ob_satellite = bpy.data.objects.new('Satellite', me_icosphere)
ob_lamp = bpy.data.objects.new('Lamp', light_lamp)
ob_camera = bpy.data.objects.new('Camera', cam_camera)

# ---- transforms, parenting, visibility, modifiers, constraints
ob_torus_001.location = (0.8871, 0.1753, 0.2848)
ob_torus_001.rotation_euler = (0.0, -0.0, -0.5695)
ob_torus_001.scale = (8.261, 8.261, 9.117)
ob_torus_001.lineart.crease_threshold = 0.0
ob_torus.location = (1.923, 0.198, 1.007)
ob_torus.rotation_euler = (0.0, -0.0, -0.5695)
ob_torus.scale = (4.275, 4.275, 4.718)
ob_torus.lineart.crease_threshold = 0.0
ob_cylinder.location = (6.032, -0.3184, 1.554)
ob_cylinder.rotation_euler = (-5.43, 0.183, -2.615)
ob_cylinder.scale = (0.3395, 0.4747, 0.1611)
ob_cylinder.lineart.crease_threshold = 0.0
ob_cube.location = (-7.659, -0.1635, 0.9479)
ob_cube.rotation_euler = (0.3319, -0.0, -0.9875)
ob_cube.scale = (0.6345, 0.2772, 0.9869)
ob_cube.lineart.crease_threshold = 0.0
ob_circle_001.location = (0.8806, 0.2126, 0.2935)
ob_circle_001.scale = (9.1, 9.1, 9.1)
ob_circle_001.lineart.crease_threshold = 0.0
ob_circle.location = (1.633, -0.8742, 0.9708)
ob_circle.scale = (4.688, 4.688, 4.688)
ob_circle.lineart.crease_threshold = 0.0
ob_satellite_002.location = (-11.19, -4.094, -4.775)
ob_satellite_002.rotation_euler = (0.0, -0.0, 1.359)
ob_satellite_002.scale = (3.267, 3.266, 3.266)
ob_satellite_002.lineart.crease_threshold = 0.0
ob_satellite_001.location = (-1.921, 1.377, -2.5)
ob_satellite_001.scale = (2.016, 2.016, 2.016)
ob_satellite_001.lineart.crease_threshold = 0.0
ob_satellite.location = (5.194, 0.04138, -0.8359)
ob_satellite.scale = (1.298, 1.298, 1.298)
ob_satellite.lineart.crease_threshold = 0.0
ob_lamp.location = (1.204, 5.481, 19.8)
ob_lamp.rotation_euler = (0.0319, 0.2003, 5.843)
ob_lamp.lock_rotations_4d = False
ob_lamp.empty_display_type = 'ARROWS'
ob_lamp.color = (0.0, 0.0, 0.0, 0.0)
ob_lamp.lineart.crease_threshold = 0.0
ob_camera.location = (12.6, 16.19, 9.004)
ob_camera.rotation_euler = (1.105, -0.0856, 2.617)
ob_camera.lock_rotations_4d = False
ob_camera.empty_display_type = 'ARROWS'
ob_camera.color = (0.0, 0.0, 0.0, 0.0)
ob_camera.display_type = 'WIRE'
ob_camera.lineart.crease_threshold = 0.0

# ---- collection membership
col_collection_1.objects.link(ob_torus_001)
col_collection_1.objects.link(ob_torus)
col_collection_1.objects.link(ob_cylinder)
col_collection_1.objects.link(ob_cube)
col_collection_1.objects.link(ob_circle_001)
col_collection_1.objects.link(ob_circle)
col_collection_1.objects.link(ob_satellite_002)
col_collection_1.objects.link(ob_satellite_001)
col_collection_1.objects.link(ob_satellite)
col_collection_1.objects.link(ob_lamp)
col_collection_1.objects.link(ob_camera)

# ---- scene / render settings (as saved in the file)
scene.camera = ob_camera
scene.frame_start = 1; scene.frame_end = 250; scene.frame_set(11)
scene.render.engine = 'CYCLES'
scene.render.resolution_x = 1366
scene.render.resolution_y = 768
scene.render.dither_intensity = 0.0
scene.cycles.use_denoising = False
scene.cycles.samples = 100
scene.cycles.sampling_pattern = 'TABULATED_SOBOL'
scene.cycles.light_sampling_threshold = 0.0
scene.cycles.use_adaptive_sampling = False
scene.cycles.use_light_tree = False
scene.cycles.blur_glossy = 0.0
scene.cycles.pixel_filter_type = 'GAUSSIAN'
scene.cycles.sample_clamp_indirect = 0.0
scene.view_settings.view_transform = 'Standard'
bpy.context.view_layer.update()
